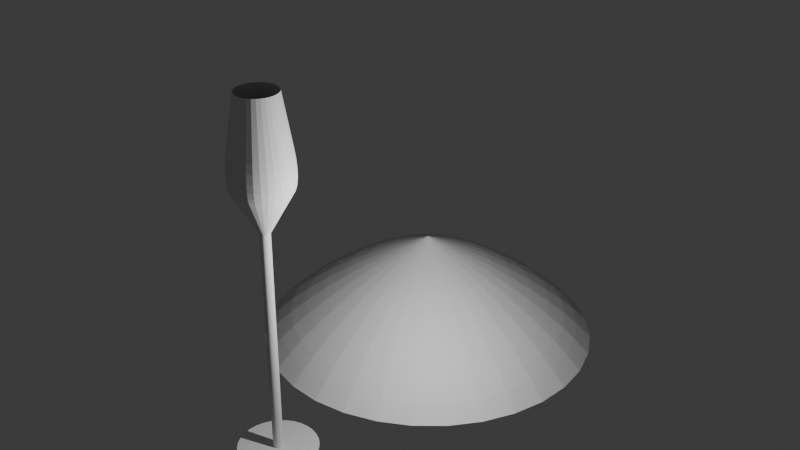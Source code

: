 # Source: 4th_glass.blend  (saved by Blender 4.2.66; exported with 4.5.12 LTS)
import bpy
from mathutils import Matrix  # noqa: F401  (used for matrix-valued properties, if any)

bpy.ops.wm.read_factory_settings(use_empty=True)
scene = bpy.context.scene
scene.name = 'Scene'

# ---- collections
col_collection = bpy.data.collections.new('Collection'); scene.collection.children.link(col_collection)

# ---- world
world_world = bpy.data.worlds.new('World'); scene.world = world_world
world_world.use_nodes = True; world_world.node_tree.nodes.clear()
_N = world_world.node_tree.nodes; _L = world_world.node_tree.links
n0 = _N.new('ShaderNodeOutputWorld'); n0.name = 'World Output'; n0.location = (300, 300)
n1 = _N.new('ShaderNodeBackground'); n1.name = 'Background'; n1.location = (10, 300)
n1.inputs[0].default_value = (0.05088, 0.05088, 0.05088, 1.0)
_L.new(n1.outputs[0], n0.inputs[0])
n0.is_active_output = True
world_world.color = (0.05088, 0.05088, 0.05088)
world_world.sun_shadow_jitter_overblur = 0.0

# ---- lights
light_light = bpy.data.lights.new('Light', 'POINT')
light_light.energy = 1000.0
light_light.shadow_soft_size = 0.1

# ---- meshes
me_cylinder_002 = bpy.data.meshes.new('Cylinder.002')
me_cylinder_002.from_pydata([(0.0, 1.0, -1.0), (0.0, 1.0, 1.0), (0.1951, 0.9808, -1.0), (0.1951, 0.9808, 1.0), (0.3827, 0.9239, -1.0), (0.3827, 0.9239, 1.0), (0.5556, 0.8315, -1.0), (0.5556, 0.8315, 1.0), (0.7071, 0.7071, -1.0), (0.7071, 0.7071, 1.0), (0.8315, 0.5556, -1.0), (0.8315, 0.5556, 1.0), (0.9239, 0.3827, -1.0), (0.9239, 0.3827, 1.0), (0.9808, 0.1951, -1.0), (0.9808, 0.1951, 1.0), (1.0, 0.0, -1.0), (1.0, 0.0, 1.0), (0.9808, -0.1951, -1.0), (0.9808, -0.1951, 1.0), (0.9239, -0.3827, -1.0), (0.9239, -0.3827, 1.0), (0.8315, -0.5556, -1.0), (0.8315, -0.5556, 1.0), (0.7071, -0.7071, -1.0), (0.7071, -0.7071, 1.0), (0.5556, -0.8315, -1.0), (0.5556, -0.8315, 1.0), (0.3827, -0.9239, -1.0), (0.3827, -0.9239, 1.0), (0.1951, -0.9808, -1.0), (0.1951, -0.9808, 1.0), (0.0, -1.0, -1.0), (0.0, -1.0, 1.0), (-0.1951, -0.9808, -1.0), (-0.1951, -0.9808, 1.0), (-0.3827, -0.9239, -1.0), (-0.3827, -0.9239, 1.0), (-0.5556, -0.8315, -1.0), (-0.5556, -0.8315, 1.0), (-0.7071, -0.7071, -1.0), (-0.7071, -0.7071, 1.0), (-0.8315, -0.5556, -1.0), (-0.8315, -0.5556, 1.0), (-0.9239, -0.3827, -1.0), (-0.9239, -0.3827, 1.0), (-0.9808, -0.1951, -1.0), (-0.9808, -0.1951, 1.0), (-1.0, 0.0, -1.0), (-1.0, 0.0, 1.0), (-0.9808, 0.1951, -1.0), (-0.9808, 0.1951, 1.0), (-0.9239, 0.3827, -1.0), (-0.9239, 0.3827, 1.0), (-0.8315, 0.5556, -1.0), (-0.8315, 0.5556, 1.0), (-0.7071, 0.7071, -1.0), (-0.7071, 0.7071, 1.0), (-0.5556, 0.8315, -1.0), (-0.5556, 0.8315, 1.0), (-0.3827, 0.9239, -1.0), (-0.3827, 0.9239, 1.0), (-0.1951, 0.9808, -1.0), (-0.1951, 0.9808, 1.0), (-2.307e-08, 2.906, 1.0), (0.5669, 2.85, 1.0), (1.112, 2.684, 1.0), (1.614, 2.416, 1.0), (2.055, 2.055, 1.0), (2.416, 1.614, 1.0), (2.684, 1.112, 1.0), (2.85, 0.5669, 1.0), (2.906, -2.84e-08, 1.0), (2.85, -0.5669, 1.0), (2.684, -1.112, 1.0), (2.416, -1.614, 1.0), (2.055, -2.055, 1.0), (1.614, -2.416, 1.0), (1.112, -2.684, 1.0), (0.5669, -2.85, 1.0), (-2.307e-08, -2.906, 1.0), (-0.5669, -2.85, 1.0), (-1.112, -2.684, 1.0), (-1.614, -2.416, 1.0), (-2.055, -2.055, 1.0), (-2.416, -1.614, 1.0), (-2.684, -1.112, 1.0), (-2.85, -0.5669, 1.0), (-2.906, -2.84e-08, 1.0), (-2.85, 0.5669, 1.0), (-2.684, 1.112, 1.0), (-2.416, 1.614, 1.0), (-2.055, 2.055, 1.0), (-1.614, 2.416, 1.0), (-1.112, 2.684, 1.0), (-0.5669, 2.85, 1.0), (1.248e-07, 1.341e-07, 5.34), (-7.299e-10, 2.652, 1.583), (9.936e-08, 0.7772, 4.485), (1.63e-08, 2.432, 2.042), (3.492e-08, 2.146, 2.559), (5.402e-08, 1.814, 3.097), (7.171e-08, 1.46, 3.621), (8.708e-08, 1.106, 4.094), (0.7623, -0.1516, 4.485), (2.601, -0.5175, 1.583), (1.085, -0.2157, 4.094), (1.432, -0.2848, 3.621), (1.78, -0.354, 3.097), (2.105, -0.4187, 2.559), (2.385, -0.4744, 2.042), (0.7772, 1.236e-07, 4.485), (2.652, 7.87e-09, 1.583), (1.106, 1.159e-07, 4.094), (1.46, 1.024e-07, 3.621), (1.814, 8.289e-08, 3.097), (2.146, 6.007e-08, 2.559), (2.432, 3.423e-08, 2.042), (-0.7623, -0.1516, 4.485), (-2.601, -0.5175, 1.583), (-1.085, -0.2157, 4.094), (-1.432, -0.2848, 3.621), (-1.78, -0.354, 3.097), (-2.105, -0.4187, 2.559), (-2.385, -0.4744, 2.042), (-0.718, -0.2974, 4.485), (-2.451, -1.015, 1.583), (-1.022, -0.4232, 4.094), (-1.349, -0.5586, 3.621), (-1.676, -0.6944, 3.097), (-1.983, -0.8213, 2.559), (-2.247, -0.9306, 2.042), (2.451, -1.015, 1.583), (0.718, -0.2974, 4.485), (2.247, -0.9306, 2.042), (1.983, -0.8213, 2.559), (1.676, -0.6944, 3.097), (1.349, -0.5586, 3.621), (1.022, -0.4232, 4.094), (-2.652, 7.87e-09, 1.583), (-0.7772, 1.236e-07, 4.485), (-2.432, 3.423e-08, 2.042), (-2.146, 6.007e-08, 2.559), (-1.814, 8.289e-08, 3.097), (-1.46, 1.024e-07, 3.621), (-1.106, 1.159e-07, 4.094), (2.205, -1.474, 1.583), (0.6462, -0.4318, 4.485), (2.022, -1.351, 2.042), (1.784, -1.192, 2.559), (1.509, -1.008, 3.097), (1.214, -0.8109, 3.621), (0.9195, -0.6144, 4.094), (-2.601, 0.5175, 1.583), (-0.7623, 0.1516, 4.485), (-2.385, 0.4744, 2.042), (-2.105, 0.4187, 2.559), (-1.78, 0.354, 3.097), (-1.432, 0.2848, 3.621), (-1.085, 0.2157, 4.094), (1.876, -1.876, 1.583), (0.5496, -0.5496, 4.485), (1.72, -1.72, 2.042), (1.517, -1.517, 2.559), (1.283, -1.283, 3.097), (1.032, -1.032, 3.621), (0.782, -0.782, 4.094), (-2.451, 1.015, 1.583), (-0.718, 0.2974, 4.485), (-2.247, 0.9306, 2.042), (-1.983, 0.8213, 2.559), (-1.676, 0.6944, 3.097), (-1.349, 0.5586, 3.621), (-1.022, 0.4232, 4.094), (1.474, -2.205, 1.583), (0.4318, -0.6462, 4.485), (1.351, -2.022, 2.042), (1.192, -1.784, 2.559), (1.008, -1.509, 3.097), (0.8109, -1.214, 3.621), (0.6144, -0.9195, 4.094), (-2.205, 1.474, 1.583), (-0.6462, 0.4318, 4.485), (-2.022, 1.351, 2.042), (-1.784, 1.192, 2.559), (-1.509, 1.008, 3.097), (-1.214, 0.8109, 3.621), (-0.9195, 0.6144, 4.094), (1.015, -2.451, 1.583), (0.2974, -0.718, 4.485), (0.9306, -2.247, 2.042), (0.8213, -1.983, 2.559), (0.6944, -1.676, 3.097), (0.5586, -1.349, 3.621), (0.4232, -1.022, 4.094), (0.5175, 2.601, 1.583), (0.1516, 0.7623, 4.485), (0.4744, 2.385, 2.042), (0.4187, 2.105, 2.559), (0.354, 1.78, 3.097), (0.2848, 1.432, 3.621), (0.2157, 1.085, 4.094), (-1.876, 1.876, 1.583), (-0.5496, 0.5496, 4.485), (-1.72, 1.72, 2.042), (-1.517, 1.517, 2.559), (-1.283, 1.283, 3.097), (-1.032, 1.032, 3.621), (-0.782, 0.782, 4.094), (0.5175, -2.601, 1.583), (0.1516, -0.7623, 4.485), (0.4744, -2.385, 2.042), (0.4187, -2.105, 2.559), (0.354, -1.78, 3.097), (0.2848, -1.432, 3.621), (0.2157, -1.085, 4.094), (1.015, 2.451, 1.583), (0.2974, 0.718, 4.485), (0.9306, 2.247, 2.042), (0.8213, 1.983, 2.559), (0.6944, 1.676, 3.097), (0.5586, 1.349, 3.621), (0.4232, 1.022, 4.094), (-1.474, 2.205, 1.583), (-0.4318, 0.6462, 4.485), (-1.351, 2.022, 2.042), (-1.192, 1.784, 2.559), (-1.008, 1.509, 3.097), (-0.8109, 1.214, 3.621), (-0.6144, 0.9195, 4.094), (-7.3e-10, -2.652, 1.583), (9.936e-08, -0.7772, 4.485), (1.63e-08, -2.432, 2.042), (3.492e-08, -2.146, 2.559), (5.402e-08, -1.814, 3.097), (7.171e-08, -1.46, 3.621), (8.708e-08, -1.106, 4.094), (1.474, 2.205, 1.583), (0.4318, 0.6462, 4.485), (1.351, 2.022, 2.042), (1.192, 1.784, 2.559), (1.008, 1.509, 3.097), (0.8109, 1.214, 3.621), (0.6144, 0.9195, 4.094), (-1.015, 2.451, 1.583), (-0.2974, 0.718, 4.485), (-0.9306, 2.247, 2.042), (-0.8213, 1.983, 2.559), (-0.6944, 1.676, 3.097), (-0.5586, 1.349, 3.621), (-0.4232, 1.022, 4.094), (-0.5175, -2.601, 1.583), (-0.1516, -0.7623, 4.485), (-0.4744, -2.385, 2.042), (-0.4187, -2.105, 2.559), (-0.354, -1.78, 3.097), (-0.2848, -1.432, 3.621), (-0.2157, -1.085, 4.094), (1.876, 1.876, 1.583), (0.5496, 0.5496, 4.485), (1.72, 1.72, 2.042), (1.517, 1.517, 2.559), (1.283, 1.283, 3.097), (1.032, 1.032, 3.621), (0.782, 0.782, 4.094), (-0.1516, 0.7623, 4.485), (-0.5175, 2.601, 1.583), (-0.2157, 1.085, 4.094), (-0.2848, 1.432, 3.621), (-0.354, 1.78, 3.097), (-0.4187, 2.105, 2.559), (-0.4744, 2.385, 2.042), (-1.015, -2.451, 1.583), (-0.2974, -0.718, 4.485), (-0.9306, -2.247, 2.042), (-0.8213, -1.983, 2.559), (-0.6944, -1.676, 3.097), (-0.5586, -1.349, 3.621), (-0.4232, -1.022, 4.094), (2.205, 1.474, 1.583), (0.6462, 0.4318, 4.485), (2.022, 1.351, 2.042), (1.784, 1.192, 2.559), (1.509, 1.008, 3.097), (1.214, 0.8109, 3.621), (0.9195, 0.6144, 4.094), (-1.474, -2.205, 1.583), (-0.4318, -0.6462, 4.485), (-1.351, -2.022, 2.042), (-1.192, -1.784, 2.559), (-1.008, -1.509, 3.097), (-0.8109, -1.214, 3.621), (-0.6144, -0.9195, 4.094), (2.451, 1.015, 1.583), (0.718, 0.2974, 4.485), (2.247, 0.9306, 2.042), (1.983, 0.8213, 2.559), (1.676, 0.6944, 3.097), (1.349, 0.5586, 3.621), (1.022, 0.4232, 4.094), (-1.876, -1.876, 1.583), (-0.5496, -0.5496, 4.485), (-1.72, -1.72, 2.042), (-1.517, -1.517, 2.559), (-1.283, -1.283, 3.097), (-1.032, -1.032, 3.621), (-0.782, -0.782, 4.094), (0.7623, 0.1516, 4.485), (2.601, 0.5175, 1.583), (1.085, 0.2157, 4.094), (1.432, 0.2848, 3.621), (1.78, 0.354, 3.097), (2.105, 0.4187, 2.559), (2.385, 0.4744, 2.042), (-0.6462, -0.4318, 4.485), (-2.205, -1.474, 1.583), (-0.9195, -0.6144, 4.094), (-1.214, -0.8109, 3.621), (-1.509, -1.008, 3.097), (-1.784, -1.192, 2.559), (-2.022, -1.351, 2.042), (0.0, 1.0, 0.2619), (0.1951, 0.9808, 0.2619), (0.3827, 0.9239, 0.2619), (0.5556, 0.8315, 0.2619), (0.7071, 0.7071, 0.2619), (0.8315, 0.5556, 0.2619), (0.9239, 0.3827, 0.2619), (0.9808, 0.1951, 0.2619), (1.0, 0.0, 0.2619), (0.9808, -0.1951, 0.2619), (0.9239, -0.3827, 0.2619), (0.8315, -0.5556, 0.2619), (0.7071, -0.7071, 0.2619), (0.5556, -0.8315, 0.2619), (0.3827, -0.9239, 0.2619), (0.1951, -0.9808, 0.2619), (0.0, -1.0, 0.2619), (-0.1951, -0.9808, 0.2619), (-0.3827, -0.9239, 0.2619), (-0.5556, -0.8315, 0.2619), (-0.7071, -0.7071, 0.2619), (-0.8315, -0.5556, 0.2619), (-0.9239, -0.3827, 0.2619), (-0.9808, -0.1951, 0.2619), (-1.0, 0.0, 0.2619), (-0.9808, 0.1951, 0.2619), (-0.9239, 0.3827, 0.2619), (-0.8315, 0.5556, 0.2619), (-0.7071, 0.7071, 0.2619), (-0.5556, 0.8315, 0.2619), (-0.3827, 0.9239, 0.2619), (-0.1951, 0.9808, 0.2619)], [], [(321, 1, 3, 322), (322, 3, 5, 323), (323, 5, 7, 324), (324, 7, 9, 325), (325, 9, 11, 326), (326, 11, 13, 327), (327, 13, 15, 328), (328, 15, 17, 329), (329, 17, 19, 330), (330, 19, 21, 331), (331, 21, 23, 332), (332, 23, 25, 333), (333, 25, 27, 334), (334, 27, 29, 335), (335, 29, 31, 336), (336, 31, 33, 337), (337, 33, 35, 338), (338, 35, 37, 339), (339, 37, 39, 340), (340, 39, 41, 341), (341, 41, 43, 342), (342, 43, 45, 343), (343, 45, 47, 344), (344, 47, 49, 345), (345, 49, 51, 346), (346, 51, 53, 347), (347, 53, 55, 348), (348, 55, 57, 349), (349, 57, 59, 350), (350, 59, 61, 351), (53, 51, 89, 90), (351, 61, 63, 352), (352, 63, 1, 321), (0, 2, 4, 6, 8, 10, 12, 14, 16, 18, 20, 22, 24, 26, 28, 30, 32, 34, 36, 38, 40, 42, 44, 46, 48, 50, 52, 54, 56, 58, 60, 62), (9, 7, 67, 68), (27, 25, 76, 77), (45, 43, 85, 86), (63, 61, 94, 95), (19, 17, 72, 73), (37, 35, 81, 82), (55, 53, 90, 91), (11, 9, 68, 69), (29, 27, 77, 78), (47, 45, 86, 87), (3, 1, 64, 65), (1, 63, 95, 64), (21, 19, 73, 74), (39, 37, 82, 83), (57, 55, 91, 92), (13, 11, 69, 70), (31, 29, 78, 79), (49, 47, 87, 88), (5, 3, 65, 66), (23, 21, 74, 75), (41, 39, 83, 84), (59, 57, 92, 93), (15, 13, 70, 71), (33, 31, 79, 80), (51, 49, 88, 89), (7, 5, 66, 67), (25, 23, 75, 76), (43, 41, 84, 85), (61, 59, 93, 94), (17, 15, 71, 72), (35, 33, 80, 81), (111, 307, 96), (125, 314, 96), (104, 111, 96), (118, 125, 96), (89, 88, 139, 153), (76, 75, 146, 160), (90, 89, 153, 167), (77, 76, 160, 174), (91, 90, 167, 181), (78, 77, 174, 188), (92, 91, 181, 202), (64, 95, 266, 97), (79, 78, 188, 209), (66, 65, 195, 216), (93, 92, 202, 223), (80, 79, 209, 230), (67, 66, 216, 237), (94, 93, 223, 244), (81, 80, 230, 251), (68, 67, 237, 258), (95, 94, 244, 266), (82, 81, 251, 272), (69, 68, 258, 279), (83, 82, 272, 286), (196, 98, 96), (70, 69, 279, 293), (84, 83, 286, 300), (71, 70, 293, 308), (85, 84, 300, 315), (72, 71, 308, 112), (86, 85, 315, 126), (314, 301, 96), (307, 294, 96), (301, 287, 96), (294, 280, 96), (287, 273, 96), (280, 259, 96), (273, 252, 96), (265, 245, 96), (259, 238, 96), (252, 231, 96), (245, 224, 96), (238, 217, 96), (231, 210, 96), (224, 203, 96), (217, 196, 96), (210, 189, 96), (203, 182, 96), (189, 175, 96), (182, 168, 96), (175, 161, 96), (168, 154, 96), (161, 147, 96), (154, 140, 96), (147, 133, 96), (75, 74, 132, 146), (140, 118, 96), (87, 86, 126, 119), (88, 87, 119, 139), (133, 104, 96), (73, 72, 112, 105), (74, 73, 105, 132), (65, 64, 97, 195), (301, 314, 316, 306), (306, 316, 317, 305), (305, 317, 318, 304), (304, 318, 319, 303), (303, 319, 320, 302), (302, 320, 315, 300), (294, 307, 309, 299), (299, 309, 310, 298), (298, 310, 311, 297), (297, 311, 312, 296), (296, 312, 313, 295), (295, 313, 308, 293), (287, 301, 306, 292), (292, 306, 305, 291), (291, 305, 304, 290), (290, 304, 303, 289), (289, 303, 302, 288), (288, 302, 300, 286), (280, 294, 299, 285), (285, 299, 298, 284), (284, 298, 297, 283), (283, 297, 296, 282), (282, 296, 295, 281), (281, 295, 293, 279), (273, 287, 292, 278), (278, 292, 291, 277), (277, 291, 290, 276), (276, 290, 289, 275), (275, 289, 288, 274), (274, 288, 286, 272), (259, 280, 285, 264), (264, 285, 284, 263), (263, 284, 283, 262), (262, 283, 282, 261), (261, 282, 281, 260), (260, 281, 279, 258), (252, 273, 278, 257), (257, 278, 277, 256), (256, 277, 276, 255), (255, 276, 275, 254), (254, 275, 274, 253), (253, 274, 272, 251), (245, 265, 267, 250), (250, 267, 268, 249), (249, 268, 269, 248), (248, 269, 270, 247), (247, 270, 271, 246), (246, 271, 266, 244), (238, 259, 264, 243), (243, 264, 263, 242), (242, 263, 262, 241), (241, 262, 261, 240), (240, 261, 260, 239), (239, 260, 258, 237), (231, 252, 257, 236), (236, 257, 256, 235), (235, 256, 255, 234), (234, 255, 254, 233), (233, 254, 253, 232), (232, 253, 251, 230), (224, 245, 250, 229), (229, 250, 249, 228), (228, 249, 248, 227), (227, 248, 247, 226), (226, 247, 246, 225), (225, 246, 244, 223), (217, 238, 243, 222), (222, 243, 242, 221), (221, 242, 241, 220), (220, 241, 240, 219), (219, 240, 239, 218), (218, 239, 237, 216), (210, 231, 236, 215), (215, 236, 235, 214), (214, 235, 234, 213), (213, 234, 233, 212), (212, 233, 232, 211), (211, 232, 230, 209), (203, 224, 229, 208), (208, 229, 228, 207), (207, 228, 227, 206), (206, 227, 226, 205), (205, 226, 225, 204), (204, 225, 223, 202), (196, 217, 222, 201), (201, 222, 221, 200), (200, 221, 220, 199), (199, 220, 219, 198), (198, 219, 218, 197), (197, 218, 216, 195), (189, 210, 215, 194), (194, 215, 214, 193), (193, 214, 213, 192), (192, 213, 212, 191), (191, 212, 211, 190), (190, 211, 209, 188), (182, 203, 208, 187), (187, 208, 207, 186), (186, 207, 206, 185), (185, 206, 205, 184), (184, 205, 204, 183), (183, 204, 202, 181), (175, 189, 194, 180), (180, 194, 193, 179), (179, 193, 192, 178), (178, 192, 191, 177), (177, 191, 190, 176), (176, 190, 188, 174), (168, 182, 187, 173), (173, 187, 186, 172), (172, 186, 185, 171), (171, 185, 184, 170), (170, 184, 183, 169), (169, 183, 181, 167), (161, 175, 180, 166), (166, 180, 179, 165), (165, 179, 178, 164), (164, 178, 177, 163), (163, 177, 176, 162), (162, 176, 174, 160), (154, 168, 173, 159), (159, 173, 172, 158), (158, 172, 171, 157), (157, 171, 170, 156), (156, 170, 169, 155), (155, 169, 167, 153), (147, 161, 166, 152), (152, 166, 165, 151), (151, 165, 164, 150), (150, 164, 163, 149), (149, 163, 162, 148), (148, 162, 160, 146), (140, 154, 159, 145), (145, 159, 158, 144), (144, 158, 157, 143), (143, 157, 156, 142), (142, 156, 155, 141), (141, 155, 153, 139), (133, 147, 152, 138), (138, 152, 151, 137), (137, 151, 150, 136), (136, 150, 149, 135), (135, 149, 148, 134), (134, 148, 146, 132), (314, 125, 127, 316), (316, 127, 128, 317), (317, 128, 129, 318), (318, 129, 130, 319), (319, 130, 131, 320), (320, 131, 126, 315), (125, 118, 120, 127), (127, 120, 121, 128), (128, 121, 122, 129), (129, 122, 123, 130), (130, 123, 124, 131), (131, 124, 119, 126), (118, 140, 145, 120), (120, 145, 144, 121), (121, 144, 143, 122), (122, 143, 142, 123), (123, 142, 141, 124), (124, 141, 139, 119), (307, 111, 113, 309), (309, 113, 114, 310), (310, 114, 115, 311), (311, 115, 116, 312), (312, 116, 117, 313), (313, 117, 112, 308), (111, 104, 106, 113), (113, 106, 107, 114), (114, 107, 108, 115), (115, 108, 109, 116), (116, 109, 110, 117), (117, 110, 105, 112), (104, 133, 138, 106), (106, 138, 137, 107), (107, 137, 136, 108), (108, 136, 135, 109), (109, 135, 134, 110), (110, 134, 132, 105), (98, 196, 201, 103), (103, 201, 200, 102), (102, 200, 199, 101), (101, 199, 198, 100), (100, 198, 197, 99), (99, 197, 195, 97), (265, 98, 103, 267), (267, 103, 102, 268), (268, 102, 101, 269), (269, 101, 100, 270), (270, 100, 99, 271), (271, 99, 97, 266), (98, 265, 96), (60, 351, 352, 62), (58, 350, 351, 60), (56, 349, 350, 58), (54, 348, 349, 56), (52, 347, 348, 54), (50, 346, 347, 52), (48, 345, 346, 50), (46, 344, 345, 48), (44, 343, 344, 46), (42, 342, 343, 44), (40, 341, 342, 42), (38, 340, 341, 40), (36, 339, 340, 38), (34, 338, 339, 36), (32, 337, 338, 34), (30, 336, 337, 32), (28, 335, 336, 30), (26, 334, 335, 28), (24, 333, 334, 26), (22, 332, 333, 24), (20, 331, 332, 22), (18, 330, 331, 20), (16, 329, 330, 18), (14, 328, 329, 16), (12, 327, 328, 14), (10, 326, 327, 12), (8, 325, 326, 10), (6, 324, 325, 8), (4, 323, 324, 6), (2, 322, 323, 4), (0, 321, 322, 2), (62, 352, 321, 0)])
_uv = me_cylinder_002.uv_layers.new(name='UVMap')
_uv.uv.foreach_set('vector', [1.0, 0.8155, 1.0, 1.0, 0.9688, 1.0, 0.9688, 0.8155, 0.9688, 0.8155, 0.9688, 1.0, 0.9375, 1.0, 0.9375, 0.8155, 0.9375, 0.8155, 0.9375, 1.0, 0.9062, 1.0, 0.9062, 0.8155, 0.9062, 0.8155, 0.9062, 1.0, 0.875, 1.0, 0.875, 0.8155, 0.875, 0.8155, 0.875, 1.0, 0.8438, 1.0, 0.8438, 0.8155, 0.8438, 0.8155, 0.8438, 1.0, 0.8125, 1.0, 0.8125, 0.8155, 0.8125, 0.8155, 0.8125, 1.0, 0.7812, 1.0, 0.7812, 0.8155, 0.7812, 0.8155, 0.7812, 1.0, 0.75, 1.0, 0.75, 0.8155, 0.75, 0.8155, 0.75, 1.0, 0.7188, 1.0, 0.7188, 0.8155, 0.7188, 0.8155, 0.7188, 1.0, 0.6875, 1.0, 0.6875, 0.8155, 0.6875, 0.8155, 0.6875, 1.0, 0.6562, 1.0, 0.6562, 0.8155, 0.6562, 0.8155, 0.6562, 1.0, 0.625, 1.0, 0.625, 0.8155, 0.625, 0.8155, 0.625, 1.0, 0.5938, 1.0, 0.5938, 0.8155, 0.5938, 0.8155, 0.5938, 1.0, 0.5625, 1.0, 0.5625, 0.8155, 0.5625, 0.8155, 0.5625, 1.0, 0.5312, 1.0, 0.5312, 0.8155, 0.5312, 0.8155, 0.5312, 1.0, 0.5, 1.0, 0.5, 0.8155, 0.5, 0.8155, 0.5, 1.0, 0.4688, 1.0, 0.4688, 0.8155, 0.4688, 0.8155, 0.4688, 1.0, 0.4375, 1.0, 0.4375, 0.8155, 0.4375, 0.8155, 0.4375, 1.0, 0.4062, 1.0, 0.4062, 0.8155, 0.4062, 0.8155, 0.4062, 1.0, 0.375, 1.0, 0.375, 0.8155, 0.375, 0.8155, 0.375, 1.0, 0.3438, 1.0, 0.3438, 0.8155, 0.3438, 0.8155, 0.3438, 1.0, 0.3125, 1.0, 0.3125, 0.8155, 0.3125, 0.8155, 0.3125, 1.0, 0.2812, 1.0, 0.2812, 0.8155, 0.2812, 0.8155, 0.2812, 1.0, 0.25, 1.0, 0.25, 0.8155, 0.25, 0.8155, 0.25, 1.0, 0.2188, 1.0, 0.2188, 0.8155, 0.2188, 0.8155, 0.2188, 1.0, 0.1875, 1.0, 0.1875, 0.8155, 0.1875, 0.8155, 0.1875, 1.0, 0.1562, 1.0, 0.1562, 0.8155, 0.1562, 0.8155, 0.1562, 1.0, 0.125, 1.0, 0.125, 0.8155, 0.125, 0.8155, 0.125, 1.0, 0.09375, 1.0, 0.09375, 0.8155, 0.09375, 0.8155, 0.09375, 1.0, 0.0625, 1.0, 0.0625, 0.8155, 0.1875, 1.0, 0.2188, 1.0, 0.2188, 1.0, 0.1875, 1.0, 0.0625, 0.8155, 0.0625, 1.0, 0.03125, 1.0, 0.03125, 0.8155, 0.03125, 0.8155, 0.03125, 1.0, 0.0, 1.0, 0.0, 0.8155, 0.75, 0.49, 0.7968, 0.4854, 0.8418, 0.4717, 0.8833, 0.4496, 0.9197, 0.4197, 0.9496, 0.3833, 0.9717, 0.3418, 0.9854, 0.2968, 0.99, 0.25, 0.9854, 0.2032, 0.9717, 0.1582, 0.9496, 0.1167, 0.9197, 0.08029, 0.8833, 0.05045, 0.8418, 0.02827, 0.7968, 0.01461, 0.75, 0.01, 0.7032, 0.01461, 0.6582, 0.02827, 0.6167, 0.05045, 0.5803, 0.08029, 0.5504, 0.1167, 0.5283, 0.1582, 0.5146, 0.2032, 0.51, 0.25, 0.5146, 0.2968, 0.5283, 0.3418, 0.5504, 0.3833, 0.5803, 0.4197, 0.6167, 0.4496, 0.6582, 0.4717, 0.7032, 0.4854, 0.875, 1.0, 0.9062, 1.0, 0.9062, 1.0, 0.875, 1.0, 0.5938, 1.0, 0.625, 1.0, 0.625, 1.0, 0.5938, 1.0, 0.3125, 1.0, 0.3438, 1.0, 0.3438, 1.0, 0.3125, 1.0, 0.03125, 1.0, 0.0625, 1.0, 0.0625, 1.0, 0.03125, 1.0, 0.7188, 1.0, 0.75, 1.0, 0.75, 1.0, 0.7188, 1.0, 0.4375, 1.0, 0.4688, 1.0, 0.4688, 1.0, 0.4375, 1.0, 0.1562, 1.0, 0.1875, 1.0, 0.1875, 1.0, 0.1562, 1.0, 0.8438, 1.0, 0.875, 1.0, 0.875, 1.0, 0.8438, 1.0, 0.5625, 1.0, 0.5938, 1.0, 0.5938, 1.0, 0.5625, 1.0, 0.2812, 1.0, 0.3125, 1.0, 0.3125, 1.0, 0.2812, 1.0, 0.9688, 1.0, 1.0, 1.0, 1.0, 1.0, 0.9688, 1.0, 0.0, 1.0, 0.03125, 1.0, 0.03125, 1.0, 0.0, 1.0, 0.6875, 1.0, 0.7188, 1.0, 0.7188, 1.0, 0.6875, 1.0, 0.4062, 1.0, 0.4375, 1.0, 0.4375, 1.0, 0.4062, 1.0, 0.125, 1.0, 0.1562, 1.0, 0.1562, 1.0, 0.125, 1.0, 0.8125, 1.0, 0.8438, 1.0, 0.8438, 1.0, 0.8125, 1.0, 0.5312, 1.0, 0.5625, 1.0, 0.5625, 1.0, 0.5312, 1.0, 0.25, 1.0, 0.2812, 1.0, 0.2812, 1.0, 0.25, 1.0, 0.9375, 1.0, 0.9688, 1.0, 0.9688, 1.0, 0.9375, 1.0, 0.6562, 1.0, 0.6875, 1.0, 0.6875, 1.0, 0.6562, 1.0, 0.375, 1.0, 0.4062, 1.0, 0.4062, 1.0, 0.375, 1.0, 0.09375, 1.0, 0.125, 1.0, 0.125, 1.0, 0.09375, 1.0, 0.7812, 1.0, 0.8125, 1.0, 0.8125, 1.0, 0.7812, 1.0, 0.5, 1.0, 0.5312, 1.0, 0.5312, 1.0, 0.5, 1.0, 0.2188, 1.0, 0.25, 1.0, 0.25, 1.0, 0.2188, 1.0, 0.9062, 1.0, 0.9375, 1.0, 0.9375, 1.0, 0.9062, 1.0, 0.625, 1.0, 0.6562, 1.0, 0.6562, 1.0, 0.625, 1.0, 0.3438, 1.0, 0.375, 1.0, 0.375, 1.0, 0.3438, 1.0, 0.0625, 1.0, 0.09375, 1.0, 0.09375, 1.0, 0.0625, 1.0, 0.75, 1.0, 0.7812, 1.0, 0.7812, 1.0, 0.75, 1.0, 0.4688, 1.0, 0.5, 1.0, 0.5, 1.0, 0.4688, 1.0, 0.75, 1.0, 0.7562, 1.0, 0.75, 1.0, 0.3125, 1.0, 0.3187, 1.0, 0.3125, 1.0, 0.7188, 1.0, 0.7249, 1.0, 0.7188, 1.0, 0.2812, 1.0, 0.2874, 1.0, 0.2812, 1.0, 0.2188, 1.0, 0.25, 1.0, 0.2458, 1.0, 0.2188, 1.0, 0.625, 1.0, 0.6562, 1.0, 0.6521, 1.0, 0.625, 1.0, 0.1875, 1.0, 0.2188, 1.0, 0.2146, 1.0, 0.1875, 1.0, 0.5938, 1.0, 0.625, 1.0, 0.6208, 1.0, 0.5938, 1.0, 0.1562, 1.0, 0.1875, 1.0, 0.1833, 1.0, 0.1562, 1.0, 0.5625, 1.0, 0.5938, 1.0, 0.5896, 1.0, 0.5625, 1.0, 0.125, 1.0, 0.1562, 1.0, 0.1521, 1.0, 0.125, 1.0, 0.0, 1.0, 0.03125, 1.0, 0.02705, 1.0, 0.0, 1.0, 0.5312, 1.0, 0.5625, 1.0, 0.5583, 1.0, 0.5312, 1.0, 0.9375, 1.0, 0.9688, 1.0, 0.9646, 1.0, 0.9375, 1.0, 0.09375, 1.0, 0.125, 1.0, 0.1208, 1.0, 0.09375, 1.0, 0.5, 1.0, 0.5312, 1.0, 0.5271, 1.0, 0.5, 1.0, 0.9062, 1.0, 0.9375, 1.0, 0.9333, 1.0, 0.9062, 1.0, 0.0625, 1.0, 0.09375, 1.0, 0.08955, 1.0, 0.0625, 1.0, 0.4688, 1.0, 0.5, 1.0, 0.4958, 1.0, 0.4688, 1.0, 0.875, 1.0, 0.9062, 1.0, 0.9021, 1.0, 0.875, 1.0, 0.03125, 1.0, 0.0625, 1.0, 0.0583, 1.0, 0.03125, 1.0, 0.4375, 1.0, 0.4688, 1.0, 0.4646, 1.0, 0.4375, 1.0, 0.8438, 1.0, 0.875, 1.0, 0.8708, 1.0, 0.8438, 1.0, 0.4062, 1.0, 0.4375, 1.0, 0.4333, 1.0, 0.4062, 1.0, 0.9688, 1.0, 0.9749, 1.0, 0.9688, 1.0, 0.8125, 1.0, 0.8438, 1.0, 0.8396, 1.0, 0.8125, 1.0, 0.375, 1.0, 0.4062, 1.0, 0.4021, 1.0, 0.375, 1.0, 0.7812, 1.0, 0.8125, 1.0, 0.8083, 1.0, 0.7812, 1.0, 0.3438, 1.0, 0.375, 1.0, 0.3708, 1.0, 0.3438, 1.0, 0.75, 1.0, 0.7812, 1.0, 0.7771, 1.0, 0.75, 1.0, 0.3125, 1.0, 0.3438, 1.0, 0.3396, 1.0, 0.3125, 1.0, 0.3438, 1.0, 0.3499, 1.0, 0.3438, 1.0, 0.7812, 1.0, 0.7874, 1.0, 0.7812, 1.0, 0.375, 1.0, 0.3812, 1.0, 0.375, 1.0, 0.8125, 1.0, 0.8187, 1.0, 0.8125, 1.0, 0.4062, 1.0, 0.4124, 1.0, 0.4062, 1.0, 0.8438, 1.0, 0.8499, 1.0, 0.8438, 1.0, 0.4375, 1.0, 0.4437, 1.0, 0.4375, 1.0, 0.03125, 1.0, 0.03741, 1.0, 0.03125, 1.0, 0.875, 1.0, 0.8812, 1.0, 0.875, 1.0, 0.4688, 1.0, 0.4749, 1.0, 0.4688, 1.0, 0.0625, 1.0, 0.06866, 1.0, 0.0625, 1.0, 0.9062, 1.0, 0.9124, 1.0, 0.9062, 1.0, 0.5, 1.0, 0.5062, 1.0, 0.5, 1.0, 0.09375, 1.0, 0.09991, 1.0, 0.09375, 1.0, 0.9375, 1.0, 0.9437, 1.0, 0.9375, 1.0, 0.5312, 1.0, 0.5374, 1.0, 0.5312, 1.0, 0.125, 1.0, 0.1312, 1.0, 0.125, 1.0, 0.5625, 1.0, 0.5687, 1.0, 0.5625, 1.0, 0.1562, 1.0, 0.1624, 1.0, 0.1562, 1.0, 0.5938, 1.0, 0.5999, 1.0, 0.5938, 1.0, 0.1875, 1.0, 0.1937, 1.0, 0.1875, 1.0, 0.625, 1.0, 0.6312, 1.0, 0.625, 1.0, 0.2188, 1.0, 0.2249, 1.0, 0.2188, 1.0, 0.6562, 1.0, 0.6624, 1.0, 0.6562, 1.0, 0.6562, 1.0, 0.6875, 1.0, 0.6833, 1.0, 0.6562, 1.0, 0.25, 1.0, 0.2562, 1.0, 0.25, 1.0, 0.2812, 1.0, 0.3125, 1.0, 0.3083, 1.0, 0.2812, 1.0, 0.25, 1.0, 0.2812, 1.0, 0.2771, 1.0, 0.25, 1.0, 0.6875, 1.0, 0.6937, 1.0, 0.6875, 1.0, 0.7188, 1.0, 0.75, 1.0, 0.7458, 1.0, 0.7188, 1.0, 0.6875, 1.0, 0.7188, 1.0, 0.7146, 1.0, 0.6875, 1.0, 0.9688, 1.0, 1.0, 1.0, 0.9958, 1.0, 0.9688, 1.0, 0.3499, 1.0, 0.3438, 1.0, 0.3438, 1.0, 0.3526, 1.0, 0.3526, 1.0, 0.3438, 1.0, 0.344, 1.0, 0.3555, 1.0, 0.3555, 1.0, 0.344, 1.0, 0.3443, 1.0, 0.3587, 1.0, 0.3587, 1.0, 0.3443, 1.0, 0.3441, 1.0, 0.3632, 1.0, 0.3632, 1.0, 0.3441, 1.0, 0.3438, 1.0, 0.3674, 1.0, 0.3674, 1.0, 0.3438, 1.0, 0.3438, 1.0, 0.3708, 1.0, 0.7874, 1.0, 0.7812, 1.0, 0.7813, 1.0, 0.7901, 1.0, 0.7901, 1.0, 0.7813, 1.0, 0.7815, 1.0, 0.793, 1.0, 0.793, 1.0, 0.7815, 1.0, 0.7818, 1.0, 0.7962, 1.0, 0.7962, 1.0, 0.7818, 1.0, 0.7816, 1.0, 0.8007, 1.0, 0.8007, 1.0, 0.7816, 1.0, 0.7813, 1.0, 0.8049, 1.0, 0.8049, 1.0, 0.7813, 1.0, 0.7812, 1.0, 0.8083, 1.0, 0.3812, 1.0, 0.375, 1.0, 0.3751, 1.0, 0.3838, 1.0, 0.3838, 1.0, 0.3751, 1.0, 0.3752, 1.0, 0.3868, 1.0, 0.3868, 1.0, 0.3752, 1.0, 0.3756, 1.0, 0.3899, 1.0, 0.3899, 1.0, 0.3756, 1.0, 0.3753, 1.0, 0.3945, 1.0, 0.3945, 1.0, 0.3753, 1.0, 0.3751, 1.0, 0.3986, 1.0, 0.3986, 1.0, 0.3751, 1.0, 0.375, 1.0, 0.4021, 1.0, 0.8187, 1.0, 0.8125, 1.0, 0.8126, 1.0, 0.8213, 1.0, 0.8213, 1.0, 0.8126, 1.0, 0.8127, 1.0, 0.8243, 1.0, 0.8243, 1.0, 0.8127, 1.0, 0.8131, 1.0, 0.8274, 1.0, 0.8274, 1.0, 0.8131, 1.0, 0.8128, 1.0, 0.832, 1.0, 0.832, 1.0, 0.8128, 1.0, 0.8126, 1.0, 0.8361, 1.0, 0.8361, 1.0, 0.8126, 1.0, 0.8125, 1.0, 0.8396, 1.0, 0.4124, 1.0, 0.4062, 1.0, 0.4063, 1.0, 0.4151, 1.0, 0.4151, 1.0, 0.4063, 1.0, 0.4065, 1.0, 0.418, 1.0, 0.418, 1.0, 0.4065, 1.0, 0.4068, 1.0, 0.4212, 1.0, 0.4212, 1.0, 0.4068, 1.0, 0.4066, 1.0, 0.4257, 1.0, 0.4257, 1.0, 0.4066, 1.0, 0.4063, 1.0, 0.4299, 1.0, 0.4299, 1.0, 0.4063, 1.0, 0.4062, 1.0, 0.4333, 1.0, 0.8499, 1.0, 0.8438, 1.0, 0.8438, 1.0, 0.8526, 1.0, 0.8526, 1.0, 0.8438, 1.0, 0.844, 1.0, 0.8555, 1.0, 0.8555, 1.0, 0.844, 1.0, 0.8443, 1.0, 0.8587, 1.0, 0.8587, 1.0, 0.8443, 1.0, 0.8441, 1.0, 0.8632, 1.0, 0.8632, 1.0, 0.8441, 1.0, 0.8438, 1.0, 0.8674, 1.0, 0.8674, 1.0, 0.8438, 1.0, 0.8438, 1.0, 0.8708, 1.0, 0.4437, 1.0, 0.4375, 1.0, 0.4376, 1.0, 0.4463, 1.0, 0.4463, 1.0, 0.4376, 1.0, 0.4377, 1.0, 0.4493, 1.0, 0.4493, 1.0, 0.4377, 1.0, 0.4381, 1.0, 0.4524, 1.0, 0.4524, 1.0, 0.4381, 1.0, 0.4378, 1.0, 0.457, 1.0, 0.457, 1.0, 0.4378, 1.0, 0.4376, 1.0, 0.4611, 1.0, 0.4611, 1.0, 0.4376, 1.0, 0.4375, 1.0, 0.4646, 1.0, 0.03741, 1.0, 0.03125, 1.0, 0.03131, 1.0, 0.04007, 1.0, 0.04007, 1.0, 0.03131, 1.0, 0.03147, 1.0, 0.04304, 1.0, 0.04304, 1.0, 0.03147, 1.0, 0.03181, 1.0, 0.04619, 1.0, 0.04619, 1.0, 0.03181, 1.0, 0.03156, 1.0, 0.05075, 1.0, 0.05075, 1.0, 0.03156, 1.0, 0.03134, 1.0, 0.05486, 1.0, 0.05486, 1.0, 0.03134, 1.0, 0.03125, 1.0, 0.0583, 1.0, 0.8812, 1.0, 0.875, 1.0, 0.8751, 1.0, 0.8838, 1.0, 0.8838, 1.0, 0.8751, 1.0, 0.8752, 1.0, 0.8868, 1.0, 0.8868, 1.0, 0.8752, 1.0, 0.8756, 1.0, 0.8899, 1.0, 0.8899, 1.0, 0.8756, 1.0, 0.8753, 1.0, 0.8945, 1.0, 0.8945, 1.0, 0.8753, 1.0, 0.8751, 1.0, 0.8986, 1.0, 0.8986, 1.0, 0.8751, 1.0, 0.875, 1.0, 0.9021, 1.0, 0.4749, 1.0, 0.4688, 1.0, 0.4688, 1.0, 0.4776, 1.0, 0.4776, 1.0, 0.4688, 1.0, 0.469, 1.0, 0.4805, 1.0, 0.4805, 1.0, 0.469, 1.0, 0.4693, 1.0, 0.4837, 1.0, 0.4837, 1.0, 0.4693, 1.0, 0.4691, 1.0, 0.4882, 1.0, 0.4882, 1.0, 0.4691, 1.0, 0.4688, 1.0, 0.4924, 1.0, 0.4924, 1.0, 0.4688, 1.0, 0.4688, 1.0, 0.4958, 1.0, 0.06866, 1.0, 0.0625, 1.0, 0.06256, 1.0, 0.07132, 1.0, 0.07132, 1.0, 0.06256, 1.0, 0.06272, 1.0, 0.07429, 1.0, 0.07429, 1.0, 0.06272, 1.0, 0.06306, 1.0, 0.07744, 1.0, 0.07744, 1.0, 0.06306, 1.0, 0.06281, 1.0, 0.082, 1.0, 0.082, 1.0, 0.06281, 1.0, 0.06259, 1.0, 0.08611, 1.0, 0.08611, 1.0, 0.06259, 1.0, 0.0625, 1.0, 0.08955, 1.0, 0.9124, 1.0, 0.9062, 1.0, 0.9063, 1.0, 0.9151, 1.0, 0.9151, 1.0, 0.9063, 1.0, 0.9065, 1.0, 0.918, 1.0, 0.918, 1.0, 0.9065, 1.0, 0.9068, 1.0, 0.9212, 1.0, 0.9212, 1.0, 0.9068, 1.0, 0.9066, 1.0, 0.9257, 1.0, 0.9257, 1.0, 0.9066, 1.0, 0.9063, 1.0, 0.9299, 1.0, 0.9299, 1.0, 0.9063, 1.0, 0.9062, 1.0, 0.9333, 1.0, 0.5062, 1.0, 0.5, 1.0, 0.5001, 1.0, 0.5088, 1.0, 0.5088, 1.0, 0.5001, 1.0, 0.5002, 1.0, 0.5118, 1.0, 0.5118, 1.0, 0.5002, 1.0, 0.5006, 1.0, 0.5149, 1.0, 0.5149, 1.0, 0.5006, 1.0, 0.5003, 1.0, 0.5195, 1.0, 0.5195, 1.0, 0.5003, 1.0, 0.5001, 1.0, 0.5236, 1.0, 0.5236, 1.0, 0.5001, 1.0, 0.5, 1.0, 0.5271, 1.0, 0.09991, 1.0, 0.09375, 1.0, 0.09381, 1.0, 0.1026, 1.0, 0.1026, 1.0, 0.09381, 1.0, 0.09397, 1.0, 0.1055, 1.0, 0.1055, 1.0, 0.09397, 1.0, 0.09431, 1.0, 0.1087, 1.0, 0.1087, 1.0, 0.09431, 1.0, 0.09406, 1.0, 0.1132, 1.0, 0.1132, 1.0, 0.09406, 1.0, 0.09384, 1.0, 0.1174, 1.0, 0.1174, 1.0, 0.09384, 1.0, 0.09375, 1.0, 0.1208, 1.0, 0.9437, 1.0, 0.9375, 1.0, 0.9376, 1.0, 0.9463, 1.0, 0.9463, 1.0, 0.9376, 1.0, 0.9377, 1.0, 0.9493, 1.0, 0.9493, 1.0, 0.9377, 1.0, 0.9381, 1.0, 0.9524, 1.0, 0.9524, 1.0, 0.9381, 1.0, 0.9378, 1.0, 0.957, 1.0, 0.957, 1.0, 0.9378, 1.0, 0.9376, 1.0, 0.9611, 1.0, 0.9611, 1.0, 0.9376, 1.0, 0.9375, 1.0, 0.9646, 1.0, 0.5374, 1.0, 0.5312, 1.0, 0.5313, 1.0, 0.5401, 1.0, 0.5401, 1.0, 0.5313, 1.0, 0.5315, 1.0, 0.543, 1.0, 0.543, 1.0, 0.5315, 1.0, 0.5318, 1.0, 0.5462, 1.0, 0.5462, 1.0, 0.5318, 1.0, 0.5316, 1.0, 0.5507, 1.0, 0.5507, 1.0, 0.5316, 1.0, 0.5313, 1.0, 0.5549, 1.0, 0.5549, 1.0, 0.5313, 1.0, 0.5312, 1.0, 0.5583, 1.0, 0.1312, 1.0, 0.125, 1.0, 0.1251, 1.0, 0.1338, 1.0, 0.1338, 1.0, 0.1251, 1.0, 0.1252, 1.0, 0.1368, 1.0, 0.1368, 1.0, 0.1252, 1.0, 0.1256, 1.0, 0.1399, 1.0, 0.1399, 1.0, 0.1256, 1.0, 0.1253, 1.0, 0.1445, 1.0, 0.1445, 1.0, 0.1253, 1.0, 0.1251, 1.0, 0.1486, 1.0, 0.1486, 1.0, 0.1251, 1.0, 0.125, 1.0, 0.1521, 1.0, 0.5687, 1.0, 0.5625, 1.0, 0.5626, 1.0, 0.5713, 1.0, 0.5713, 1.0, 0.5626, 1.0, 0.5627, 1.0, 0.5743, 1.0, 0.5743, 1.0, 0.5627, 1.0, 0.5631, 1.0, 0.5774, 1.0, 0.5774, 1.0, 0.5631, 1.0, 0.5628, 1.0, 0.582, 1.0, 0.582, 1.0, 0.5628, 1.0, 0.5626, 1.0, 0.5861, 1.0, 0.5861, 1.0, 0.5626, 1.0, 0.5625, 1.0, 0.5896, 1.0, 0.1624, 1.0, 0.1562, 1.0, 0.1563, 1.0, 0.1651, 1.0, 0.1651, 1.0, 0.1563, 1.0, 0.1565, 1.0, 0.168, 1.0, 0.168, 1.0, 0.1565, 1.0, 0.1568, 1.0, 0.1712, 1.0, 0.1712, 1.0, 0.1568, 1.0, 0.1566, 1.0, 0.1757, 1.0, 0.1757, 1.0, 0.1566, 1.0, 0.1563, 1.0, 0.1799, 1.0, 0.1799, 1.0, 0.1563, 1.0, 0.1562, 1.0, 0.1833, 1.0, 0.5999, 1.0, 0.5938, 1.0, 0.5938, 1.0, 0.6026, 1.0, 0.6026, 1.0, 0.5938, 1.0, 0.594, 1.0, 0.6055, 1.0, 0.6055, 1.0, 0.594, 1.0, 0.5943, 1.0, 0.6087, 1.0, 0.6087, 1.0, 0.5943, 1.0, 0.5941, 1.0, 0.6132, 1.0, 0.6132, 1.0, 0.5941, 1.0, 0.5938, 1.0, 0.6174, 1.0, 0.6174, 1.0, 0.5938, 1.0, 0.5938, 1.0, 0.6208, 1.0, 0.1937, 1.0, 0.1875, 1.0, 0.1876, 1.0, 0.1963, 1.0, 0.1963, 1.0, 0.1876, 1.0, 0.1877, 1.0, 0.1993, 1.0, 0.1993, 1.0, 0.1877, 1.0, 0.1881, 1.0, 0.2024, 1.0, 0.2024, 1.0, 0.1881, 1.0, 0.1878, 1.0, 0.207, 1.0, 0.207, 1.0, 0.1878, 1.0, 0.1876, 1.0, 0.2111, 1.0, 0.2111, 1.0, 0.1876, 1.0, 0.1875, 1.0, 0.2146, 1.0, 0.6312, 1.0, 0.625, 1.0, 0.6251, 1.0, 0.6338, 1.0, 0.6338, 1.0, 0.6251, 1.0, 0.6252, 1.0, 0.6368, 1.0, 0.6368, 1.0, 0.6252, 1.0, 0.6256, 1.0, 0.6399, 1.0, 0.6399, 1.0, 0.6256, 1.0, 0.6253, 1.0, 0.6445, 1.0, 0.6445, 1.0, 0.6253, 1.0, 0.6251, 1.0, 0.6486, 1.0, 0.6486, 1.0, 0.6251, 1.0, 0.625, 1.0, 0.6521, 1.0, 0.2249, 1.0, 0.2188, 1.0, 0.2188, 1.0, 0.2276, 1.0, 0.2276, 1.0, 0.2188, 1.0, 0.219, 1.0, 0.2305, 1.0, 0.2305, 1.0, 0.219, 1.0, 0.2193, 1.0, 0.2337, 1.0, 0.2337, 1.0, 0.2193, 1.0, 0.2191, 1.0, 0.2382, 1.0, 0.2382, 1.0, 0.2191, 1.0, 0.2188, 1.0, 0.2424, 1.0, 0.2424, 1.0, 0.2188, 1.0, 0.2188, 1.0, 0.2458, 1.0, 0.6624, 1.0, 0.6562, 1.0, 0.6563, 1.0, 0.6651, 1.0, 0.6651, 1.0, 0.6563, 1.0, 0.6565, 1.0, 0.668, 1.0, 0.668, 1.0, 0.6565, 1.0, 0.6568, 1.0, 0.6712, 1.0, 0.6712, 1.0, 0.6568, 1.0, 0.6566, 1.0, 0.6757, 1.0, 0.6757, 1.0, 0.6566, 1.0, 0.6563, 1.0, 0.6799, 1.0, 0.6799, 1.0, 0.6563, 1.0, 0.6562, 1.0, 0.6833, 1.0, 0.3187, 1.0, 0.3125, 1.0, 0.3126, 1.0, 0.3213, 1.0, 0.3213, 1.0, 0.3126, 1.0, 0.3127, 1.0, 0.3243, 1.0, 0.3243, 1.0, 0.3127, 1.0, 0.3131, 1.0, 0.3274, 1.0, 0.3274, 1.0, 0.3131, 1.0, 0.3128, 1.0, 0.332, 1.0, 0.332, 1.0, 0.3128, 1.0, 0.3126, 1.0, 0.3361, 1.0, 0.3361, 1.0, 0.3126, 1.0, 0.3125, 1.0, 0.3396, 1.0, 0.2874, 1.0, 0.2812, 1.0, 0.2813, 1.0, 0.2901, 1.0, 0.2901, 1.0, 0.2813, 1.0, 0.2815, 1.0, 0.293, 1.0, 0.293, 1.0, 0.2815, 1.0, 0.2818, 1.0, 0.2962, 1.0, 0.2962, 1.0, 0.2818, 1.0, 0.2816, 1.0, 0.3007, 1.0, 0.3007, 1.0, 0.2816, 1.0, 0.2813, 1.0, 0.3049, 1.0, 0.3049, 1.0, 0.2813, 1.0, 0.2812, 1.0, 0.3083, 1.0, 0.2562, 1.0, 0.25, 1.0, 0.2501, 1.0, 0.2588, 1.0, 0.2588, 1.0, 0.2501, 1.0, 0.2502, 1.0, 0.2618, 1.0, 0.2618, 1.0, 0.2502, 1.0, 0.2506, 1.0, 0.2649, 1.0, 0.2649, 1.0, 0.2506, 1.0, 0.2503, 1.0, 0.2695, 1.0, 0.2695, 1.0, 0.2503, 1.0, 0.2501, 1.0, 0.2736, 1.0, 0.2736, 1.0, 0.2501, 1.0, 0.25, 1.0, 0.2771, 1.0, 0.7562, 1.0, 0.75, 1.0, 0.7501, 1.0, 0.7588, 1.0, 0.7588, 1.0, 0.7501, 1.0, 0.7502, 1.0, 0.7618, 1.0, 0.7618, 1.0, 0.7502, 1.0, 0.7506, 1.0, 0.7649, 1.0, 0.7649, 1.0, 0.7506, 1.0, 0.7503, 1.0, 0.7695, 1.0, 0.7695, 1.0, 0.7503, 1.0, 0.7501, 1.0, 0.7736, 1.0, 0.7736, 1.0, 0.7501, 1.0, 0.75, 1.0, 0.7771, 1.0, 0.7249, 1.0, 0.7188, 1.0, 0.7188, 1.0, 0.7276, 1.0, 0.7276, 1.0, 0.7188, 1.0, 0.719, 1.0, 0.7305, 1.0, 0.7305, 1.0, 0.719, 1.0, 0.7193, 1.0, 0.7337, 1.0, 0.7337, 1.0, 0.7193, 1.0, 0.7191, 1.0, 0.7382, 1.0, 0.7382, 1.0, 0.7191, 1.0, 0.7188, 1.0, 0.7424, 1.0, 0.7424, 1.0, 0.7188, 1.0, 0.7188, 1.0, 0.7458, 1.0, 0.6937, 1.0, 0.6875, 1.0, 0.6876, 1.0, 0.6963, 1.0, 0.6963, 1.0, 0.6876, 1.0, 0.6877, 1.0, 0.6993, 1.0, 0.6993, 1.0, 0.6877, 1.0, 0.6881, 1.0, 0.7024, 1.0, 0.7024, 1.0, 0.6881, 1.0, 0.6878, 1.0, 0.707, 1.0, 0.707, 1.0, 0.6878, 1.0, 0.6876, 1.0, 0.7111, 1.0, 0.7111, 1.0, 0.6876, 1.0, 0.6875, 1.0, 0.7146, 1.0, 0.9749, 1.0, 0.9688, 1.0, 0.9688, 1.0, 0.9776, 1.0, 0.9776, 1.0, 0.9688, 1.0, 0.969, 1.0, 0.9805, 1.0, 0.9805, 1.0, 0.969, 1.0, 0.9693, 1.0, 0.9837, 1.0, 0.9837, 1.0, 0.9693, 1.0, 0.9691, 1.0, 0.9882, 1.0, 0.9882, 1.0, 0.9691, 1.0, 0.9688, 1.0, 0.9924, 1.0, 0.9924, 1.0, 0.9688, 1.0, 0.9688, 1.0, 0.9958, 1.0, 0.006161, 1.0, 0.0, 1.0, 5.652e-05, 1.0, 0.008823, 1.0, 0.008823, 1.0, 5.652e-05, 1.0, 0.0002222, 1.0, 0.01179, 1.0, 0.01179, 1.0, 0.0002222, 1.0, 0.0005583, 1.0, 0.01494, 1.0, 0.01494, 1.0, 0.0005583, 1.0, 0.000312, 1.0, 0.0195, 1.0, 0.0195, 1.0, 0.000312, 1.0, 8.53e-05, 1.0, 0.02361, 1.0, 0.02361, 1.0, 8.53e-05, 1.0, 0.0, 1.0, 0.02705, 1.0, 0.0, 1.0, 0.006161, 1.0, 0.0, 1.0, 0.0625, 0.5, 0.0625, 0.8155, 0.03125, 0.8155, 0.03125, 0.5, 0.09375, 0.5, 0.09375, 0.8155, 0.0625, 0.8155, 0.0625, 0.5, 0.125, 0.5, 0.125, 0.8155, 0.09375, 0.8155, 0.09375, 0.5, 0.1562, 0.5, 0.1562, 0.8155, 0.125, 0.8155, 0.125, 0.5, 0.1875, 0.5, 0.1875, 0.8155, 0.1562, 0.8155, 0.1562, 0.5, 0.2188, 0.5, 0.2188, 0.8155, 0.1875, 0.8155, 0.1875, 0.5, 0.25, 0.5, 0.25, 0.8155, 0.2188, 0.8155, 0.2188, 0.5, 0.2812, 0.5, 0.2812, 0.8155, 0.25, 0.8155, 0.25, 0.5, 0.3125, 0.5, 0.3125, 0.8155, 0.2812, 0.8155, 0.2812, 0.5, 0.3438, 0.5, 0.3438, 0.8155, 0.3125, 0.8155, 0.3125, 0.5, 0.375, 0.5, 0.375, 0.8155, 0.3438, 0.8155, 0.3438, 0.5, 0.4062, 0.5, 0.4062, 0.8155, 0.375, 0.8155, 0.375, 0.5, 0.4375, 0.5, 0.4375, 0.8155, 0.4062, 0.8155, 0.4062, 0.5, 0.4688, 0.5, 0.4688, 0.8155, 0.4375, 0.8155, 0.4375, 0.5, 0.5, 0.5, 0.5, 0.8155, 0.4688, 0.8155, 0.4688, 0.5, 0.5312, 0.5, 0.5312, 0.8155, 0.5, 0.8155, 0.5, 0.5, 0.5625, 0.5, 0.5625, 0.8155, 0.5312, 0.8155, 0.5312, 0.5, 0.5938, 0.5, 0.5938, 0.8155, 0.5625, 0.8155, 0.5625, 0.5, 0.625, 0.5, 0.625, 0.8155, 0.5938, 0.8155, 0.5938, 0.5, 0.6562, 0.5, 0.6562, 0.8155, 0.625, 0.8155, 0.625, 0.5, 0.6875, 0.5, 0.6875, 0.8155, 0.6562, 0.8155, 0.6562, 0.5, 0.7188, 0.5, 0.7188, 0.8155, 0.6875, 0.8155, 0.6875, 0.5, 0.75, 0.5, 0.75, 0.8155, 0.7188, 0.8155, 0.7188, 0.5, 0.7812, 0.5, 0.7812, 0.8155, 0.75, 0.8155, 0.75, 0.5, 0.8125, 0.5, 0.8125, 0.8155, 0.7812, 0.8155, 0.7812, 0.5, 0.8438, 0.5, 0.8438, 0.8155, 0.8125, 0.8155, 0.8125, 0.5, 0.875, 0.5, 0.875, 0.8155, 0.8438, 0.8155, 0.8438, 0.5, 0.9062, 0.5, 0.9062, 0.8155, 0.875, 0.8155, 0.875, 0.5, 0.9375, 0.5, 0.9375, 0.8155, 0.9062, 0.8155, 0.9062, 0.5, 0.9688, 0.5, 0.9688, 0.8155, 0.9375, 0.8155, 0.9375, 0.5, 1.0, 0.5, 1.0, 0.8155, 0.9688, 0.8155, 0.9688, 0.5, 0.03125, 0.5, 0.03125, 0.8155, 0.0, 0.8155, 0.0, 0.5])
me_cylinder_002.update()
me_cylinder_003 = bpy.data.meshes.new('Cylinder.003')
me_cylinder_003.from_pydata([(0.0, 0.1204, -2.8), (0.0, 0.1204, 2.8), (0.02349, 0.1181, -2.8), (0.02349, 0.1181, 2.8), (0.04608, 0.1113, -2.8), (0.04608, 0.1113, 2.8), (0.0669, 0.1001, -2.8), (0.0669, 0.1001, 2.8), (0.08515, 0.08515, -2.8), (0.08515, 0.08515, 2.8), (0.1001, 0.0669, -2.8), (0.1001, 0.0669, 2.8), (0.1113, 0.04608, -2.8), (0.1113, 0.04608, 2.8), (0.1181, 0.02349, -2.8), (0.1181, 0.02349, 2.8), (0.1204, 0.0, -2.8), (0.1204, 0.0, 2.8), (0.1181, -0.02349, -2.8), (0.1181, -0.02349, 2.8), (0.1113, -0.04608, -2.8), (0.1113, -0.04608, 2.8), (0.1001, -0.0669, -2.8), (0.1001, -0.0669, 2.8), (0.08515, -0.08515, -2.8), (0.08515, -0.08515, 2.8), (0.0669, -0.1001, -2.8), (0.0669, -0.1001, 2.8), (0.04608, -0.1113, -2.8), (0.04608, -0.1113, 2.8), (0.02349, -0.1181, -2.8), (0.02349, -0.1181, 2.8), (0.0, -0.1204, -2.8), (0.0, -0.1204, 2.8), (-0.02349, -0.1181, -2.8), (-0.02349, -0.1181, 2.8), (-0.04608, -0.1113, -2.8), (-0.04608, -0.1113, 2.8), (-0.0669, -0.1001, -2.8), (-0.0669, -0.1001, 2.8), (-0.08515, -0.08515, -2.8), (-0.08515, -0.08515, 2.8), (-0.1001, -0.0669, -2.8), (-0.1001, -0.0669, 2.8), (-0.1113, -0.04608, -2.8), (-0.1113, -0.04608, 2.8), (-0.1181, -0.02349, -2.8), (-0.1181, -0.02349, 2.8), (-0.1204, 0.0, -2.8), (-0.1204, 0.0, 2.8), (-0.1181, 0.02349, -2.8), (-0.1181, 0.02349, 2.8), (-0.1113, 0.04608, -2.8), (-0.1113, 0.04608, 2.8), (-0.1001, 0.0669, -2.8), (-0.1001, 0.0669, 2.8), (-0.08515, 0.08515, -2.8), (-0.08515, 0.08515, 2.8), (-0.0669, 0.1001, -2.8), (-0.0669, 0.1001, 2.8), (-0.04608, 0.1113, -2.8), (-0.04608, 0.1113, 2.8), (-0.02349, 0.1181, -2.8), (-0.02349, 0.1181, 2.8), (6.717e-09, 0.2567, -2.8), (0.05007, 0.2517, -2.8), (0.09822, 0.2371, -2.8), (0.1426, 0.2134, -2.8), (0.1815, 0.1815, -2.8), (0.2134, 0.1426, -2.8), (0.2371, 0.09822, -2.8), (0.2517, 0.05007, -2.8), (0.2567, 1.054e-09, -2.8), (0.2517, -0.05007, -2.8), (0.2371, -0.09822, -2.8), (0.2134, -0.1426, -2.8), (0.1815, -0.1815, -2.8), (0.1426, -0.2134, -2.8), (0.09822, -0.2371, -2.8), (0.05007, -0.2517, -2.8), (6.717e-09, -0.2567, -2.8), (-0.05007, -0.2517, -2.8), (-0.09822, -0.2371, -2.8), (-0.1426, -0.2134, -2.8), (-0.1815, -0.1815, -2.8), (-0.2134, -0.1426, -2.8), (-0.2371, -0.09822, -2.8), (-0.2517, -0.05007, -2.8), (-0.2567, 1.054e-09, -2.8), (-0.2517, 0.05007, -2.8), (-0.2371, 0.09822, -2.8), (-0.2134, 0.1426, -2.8), (-0.1815, 0.1815, -2.8), (-0.1426, 0.2134, -2.8), (-0.09822, 0.2371, -2.8), (-0.05007, 0.2517, -2.8), (-1.305e-08, 0.9636, -2.8), (0.188, 0.9451, -2.8), (0.3688, 0.8903, -2.8), (0.5354, 0.8012, -2.8), (0.6814, 0.6814, -2.8), (0.8012, 0.5354, -2.8), (0.8903, 0.3688, -2.8), (0.9451, 0.188, -2.8), (0.9636, 7.255e-09, -2.8), (0.9451, -0.188, -2.8), (0.8903, -0.3688, -2.8), (0.8012, -0.5354, -2.8), (0.6814, -0.6814, -2.8), (0.5354, -0.8012, -2.8), (0.3688, -0.8903, -2.8), (0.188, -0.9451, -2.8), (-1.305e-08, -0.9636, -2.8), (-0.188, -0.9451, -2.8), (-0.3688, -0.8903, -2.8), (-0.5354, -0.8012, -2.8), (-0.6814, -0.6814, -2.8), (-0.8012, -0.5354, -2.8), (-0.8903, -0.3688, -2.8), (-0.9451, -0.188, -2.8), (-0.9636, 7.255e-09, -2.8), (-0.9451, 0.188, -2.8), (-0.8903, 0.3688, -2.8), (-0.8012, 0.5354, -2.8), (-0.6814, 0.6814, -2.8), (-0.5354, 0.8012, -2.8), (-0.3688, 0.8903, -2.8), (-0.188, 0.9451, -2.8), (-0.000329, 0.4842, 5.982), (0.09403, 0.4749, 5.982), (0.1848, 0.4474, 5.982), (0.2684, 0.4027, 5.982), (0.3417, 0.3425, 5.982), (0.4018, 0.2693, 5.982), (0.4465, 0.1856, 5.982), (0.474, 0.0949, 5.982), (0.4833, 0.000546, 5.982), (0.474, -0.09381, 5.982), (0.4465, -0.1845, 5.982), (0.4018, -0.2682, 5.982), (0.3417, -0.3415, 5.982), (0.2684, -0.4016, 5.982), (0.1848, -0.4463, 5.982), (0.09403, -0.4738, 5.982), (-0.000329, -0.4831, 5.982), (-0.09469, -0.4738, 5.982), (-0.1854, -0.4463, 5.982), (-0.269, -0.4016, 5.982), (-0.3423, -0.3415, 5.982), (-0.4025, -0.2682, 5.982), (-0.4472, -0.1845, 5.982), (-0.4747, -0.09381, 5.982), (-0.484, 0.000546, 5.982), (-0.4747, 0.0949, 5.982), (-0.4472, 0.1856, 5.982), (-0.4025, 0.2693, 5.982), (-0.3421, 0.3427, 5.982), (-0.2692, 0.4025, 5.982), (-0.1854, 0.4474, 5.982), (-0.09469, 0.4749, 5.982), (6.967e-07, 0.6942, 3.814), (-0.0001112, 0.6977, 4.683), (-4.745e-06, 0.7238, 3.909), (-2.062e-05, 0.7398, 4.06), (-4.538e-05, 0.7406, 4.252), (-7.66e-05, 0.7261, 4.467), (0.136, 0.6843, 4.683), (0.1354, 0.6809, 3.814), (0.1415, 0.7121, 4.467), (0.1444, 0.7264, 4.252), (0.1443, 0.7256, 4.06), (0.1412, 0.7099, 3.909), (0.2668, 0.6446, 4.683), (0.2657, 0.6414, 3.814), (0.2777, 0.6708, 4.466), (0.2833, 0.6842, 4.252), (0.2831, 0.6835, 4.06), (0.277, 0.6687, 3.909), (0.3874, 0.5802, 4.683), (0.3857, 0.5772, 3.814), (0.4033, 0.6038, 4.466), (0.4114, 0.6158, 4.252), (0.411, 0.6152, 4.06), (0.4021, 0.6019, 3.909), (0.4931, 0.4934, 4.682), (0.4909, 0.4909, 3.814), (0.5133, 0.5135, 4.466), (0.5236, 0.5237, 4.252), (0.5231, 0.5232, 4.06), (0.5118, 0.5118, 3.909), (0.5799, 0.3877, 4.682), (0.5772, 0.3857, 3.814), (0.6036, 0.4035, 4.466), (0.6157, 0.4115, 4.252), (0.6151, 0.4111, 4.06), (0.6018, 0.4022, 3.909), (0.6444, 0.2672, 4.682), (0.6414, 0.2657, 3.814), (0.6707, 0.278, 4.466), (0.6842, 0.2835, 4.252), (0.6835, 0.2832, 4.06), (0.6687, 0.277, 3.909), (0.6841, 0.1363, 4.682), (0.6809, 0.1354, 3.814), (0.712, 0.1418, 4.466), (0.7263, 0.1446, 4.251), (0.7256, 0.1444, 4.059), (0.7099, 0.1412, 3.909), (0.6976, 0.0001852, 4.682), (0.6942, 6.718e-08, 3.814), (0.726, 0.000128, 4.466), (0.7405, 7.64e-05, 4.251), (0.7398, 3.544e-05, 4.059), (0.7238, 9.134e-06, 3.909), (0.6842, -0.1359, 4.682), (0.6809, -0.1354, 3.814), (0.7121, -0.1415, 4.466), (0.7263, -0.1444, 4.251), (0.7256, -0.1443, 4.059), (0.7099, -0.1412, 3.909), (0.6445, -0.2668, 4.682), (0.6414, -0.2657, 3.814), (0.6707, -0.2777, 4.466), (0.6842, -0.2833, 4.251), (0.6835, -0.2831, 4.059), (0.6687, -0.277, 3.909), (0.58, -0.3874, 4.681), (0.5772, -0.3857, 3.814), (0.6037, -0.4033, 4.466), (0.6158, -0.4114, 4.251), (0.6151, -0.411, 4.059), (0.6018, -0.4021, 3.909), (0.4933, -0.4932, 4.681), (0.4909, -0.4909, 3.814), (0.5134, -0.5133, 4.466), (0.5237, -0.5236, 4.251), (0.5231, -0.5231, 4.059), (0.5118, -0.5118, 3.909), (0.3875, -0.58, 4.681), (0.3857, -0.5772, 3.814), (0.4033, -0.6036, 4.466), (0.4114, -0.6157, 4.251), (0.411, -0.6151, 4.059), (0.4021, -0.6018, 3.909), (0.2669, -0.6444, 4.681), (0.2657, -0.6414, 3.814), (0.2778, -0.6707, 4.466), (0.2834, -0.6842, 4.251), (0.2831, -0.6835, 4.059), (0.277, -0.6687, 3.909), (0.136, -0.6841, 4.681), (0.1354, -0.6809, 3.814), (0.1416, -0.712, 4.466), (0.1444, -0.7263, 4.251), (0.1443, -0.7256, 4.059), (0.1412, -0.7099, 3.909), (-0.000111, -0.6975, 4.682), (6.967e-07, -0.6942, 3.814), (-7.643e-05, -0.726, 4.466), (-4.528e-05, -0.7405, 4.251), (-2.058e-05, -0.7398, 4.059), (-4.733e-06, -0.7238, 3.909), (-0.1362, -0.6841, 4.682), (-0.1354, -0.6809, 3.814), (-0.1417, -0.712, 4.466), (-0.1445, -0.7263, 4.251), (-0.1444, -0.7256, 4.059), (-0.1412, -0.7099, 3.909), (-0.2671, -0.6444, 4.682), (-0.2657, -0.6414, 3.814), (-0.2779, -0.6707, 4.466), (-0.2835, -0.6841, 4.251), (-0.2831, -0.6835, 4.059), (-0.277, -0.6687, 3.909), (-0.3877, -0.5799, 4.682), (-0.3857, -0.5772, 3.814), (-0.4035, -0.6036, 4.466), (-0.4115, -0.6157, 4.251), (-0.411, -0.6151, 4.059), (-0.4021, -0.6018, 3.909), (-0.4934, -0.4931, 4.682), (-0.4909, -0.4909, 3.814), (-0.5135, -0.5133, 4.466), (-0.5237, -0.5236, 4.251), (-0.5232, -0.5231, 4.06), (-0.5118, -0.5118, 3.909), (-0.5801, -0.3874, 4.682), (-0.5772, -0.3857, 3.814), (-0.6037, -0.4032, 4.466), (-0.6158, -0.4114, 4.252), (-0.6152, -0.411, 4.06), (-0.6019, -0.4021, 3.909), (-0.6446, -0.2668, 4.682), (-0.6414, -0.2657, 3.814), (-0.6708, -0.2777, 4.466), (-0.6842, -0.2833, 4.252), (-0.6835, -0.2831, 4.06), (-0.6687, -0.277, 3.909), (-0.6843, -0.1359, 4.683), (-0.6809, -0.1354, 3.814), (-0.7121, -0.1415, 4.466), (-0.7264, -0.1444, 4.252), (-0.7256, -0.1443, 4.06), (-0.7099, -0.1412, 3.909), (-0.6976, 0.0001855, 4.683), (-0.6942, 6.718e-08, 3.814), (-0.726, 0.0001282, 4.466), (-0.7406, 7.65e-05, 4.252), (-0.7398, 3.548e-05, 4.06), (-0.7238, 9.145e-06, 3.909), (-0.6842, 0.1363, 4.683), (-0.6809, 0.1354, 3.814), (-0.7121, 0.1418, 4.467), (-0.7263, 0.1445, 4.252), (-0.7256, 0.1444, 4.06), (-0.7099, 0.1412, 3.909), (-0.6445, 0.2671, 4.683), (-0.6414, 0.2657, 3.814), (-0.6708, 0.2779, 4.467), (-0.6842, 0.2835, 4.252), (-0.6835, 0.2831, 4.06), (-0.6687, 0.277, 3.909), (-0.58, 0.3877, 4.683), (-0.5772, 0.3857, 3.814), (-0.6037, 0.4034, 4.467), (-0.6158, 0.4115, 4.252), (-0.6151, 0.411, 4.06), (-0.6018, 0.4021, 3.909), (-0.493, 0.4936, 4.683), (-0.4906, 0.4911, 3.814), (-0.5131, 0.5137, 4.467), (-0.5233, 0.524, 4.252), (-0.5228, 0.5234, 4.06), (-0.5115, 0.5121, 3.909), (-0.3879, 0.5799, 4.683), (-0.386, 0.577, 3.814), (-0.4037, 0.6035, 4.467), (-0.4118, 0.6155, 4.252), (-0.4113, 0.6149, 4.06), (-0.4024, 0.6016, 3.909), (-0.267, 0.6446, 4.683), (-0.2657, 0.6414, 3.814), (-0.2779, 0.6708, 4.467), (-0.2834, 0.6842, 4.252), (-0.2831, 0.6835, 4.06), (-0.277, 0.6687, 3.909), (-0.1362, 0.6843, 4.683), (-0.1354, 0.6809, 3.814), (-0.1417, 0.7121, 4.467), (-0.1445, 0.7264, 4.252), (-0.1443, 0.7256, 4.06), (-0.1412, 0.7099, 3.909)], [], [(62, 63, 1, 0), (0, 1, 3, 2), (2, 3, 5, 4), (4, 5, 7, 6), (6, 7, 9, 8), (8, 9, 11, 10), (10, 11, 13, 12), (12, 13, 15, 14), (14, 15, 17, 16), (16, 17, 19, 18), (18, 19, 21, 20), (20, 21, 23, 22), (22, 23, 25, 24), (24, 25, 27, 26), (26, 27, 29, 28), (28, 29, 31, 30), (30, 31, 33, 32), (32, 33, 35, 34), (34, 35, 37, 36), (36, 37, 39, 38), (38, 39, 41, 40), (40, 41, 43, 42), (42, 43, 45, 44), (44, 45, 47, 46), (46, 47, 49, 48), (48, 49, 51, 50), (50, 51, 53, 52), (52, 53, 55, 54), (54, 55, 57, 56), (56, 57, 59, 58), (58, 59, 61, 60), (316, 310, 153, 154), (60, 62, 95, 94), (16, 18, 73, 72), (34, 36, 82, 81), (52, 54, 91, 90), (8, 10, 69, 68), (26, 28, 78, 77), (44, 46, 87, 86), (0, 2, 65, 64), (62, 0, 64, 95), (18, 20, 74, 73), (36, 38, 83, 82), (54, 56, 92, 91), (10, 12, 70, 69), (28, 30, 79, 78), (46, 48, 88, 87), (2, 4, 66, 65), (20, 22, 75, 74), (38, 40, 84, 83), (56, 58, 93, 92), (12, 14, 71, 70), (30, 32, 80, 79), (48, 50, 89, 88), (4, 6, 67, 66), (22, 24, 76, 75), (40, 42, 85, 84), (58, 60, 94, 93), (14, 16, 72, 71), (32, 34, 81, 80), (50, 52, 90, 89), (6, 8, 68, 67), (24, 26, 77, 76), (42, 44, 86, 85), (86, 87, 119, 118), (73, 74, 106, 105), (87, 88, 120, 119), (74, 75, 107, 106), (88, 89, 121, 120), (75, 76, 108, 107), (89, 90, 122, 121), (76, 77, 109, 108), (90, 91, 123, 122), (77, 78, 110, 109), (64, 65, 97, 96), (91, 92, 124, 123), (78, 79, 111, 110), (65, 66, 98, 97), (92, 93, 125, 124), (79, 80, 112, 111), (66, 67, 99, 98), (93, 94, 126, 125), (80, 81, 113, 112), (67, 68, 100, 99), (94, 95, 127, 126), (81, 82, 114, 113), (68, 69, 101, 100), (95, 64, 96, 127), (82, 83, 115, 114), (69, 70, 102, 101), (83, 84, 116, 115), (70, 71, 103, 102), (84, 85, 117, 116), (71, 72, 104, 103), (85, 86, 118, 117), (72, 73, 105, 104), (196, 190, 133, 134), (250, 244, 142, 143), (304, 298, 151, 152), (3, 1, 160, 167), (226, 220, 138, 139), (280, 274, 147, 148), (334, 328, 156, 157), (184, 178, 131, 132), (238, 232, 140, 141), (178, 172, 130, 131), (292, 286, 149, 150), (346, 340, 158, 159), (214, 208, 136, 137), (268, 262, 145, 146), (322, 316, 154, 155), (202, 196, 134, 135), (256, 250, 143, 144), (310, 304, 152, 153), (161, 346, 159, 128), (232, 226, 139, 140), (286, 280, 148, 149), (340, 334, 157, 158), (208, 202, 135, 136), (262, 256, 144, 145), (190, 184, 132, 133), (244, 238, 141, 142), (298, 292, 150, 151), (220, 214, 137, 138), (274, 268, 146, 147), (328, 322, 155, 156), (49, 47, 299, 305), (23, 21, 221, 227), (51, 49, 305, 311), (25, 23, 227, 233), (53, 51, 311, 317), (27, 25, 233, 239), (55, 53, 317, 323), (29, 27, 239, 245), (1, 63, 347, 160), (57, 55, 323, 329), (31, 29, 245, 251), (5, 3, 167, 173), (59, 57, 329, 335), (33, 31, 251, 257), (7, 5, 173, 179), (61, 59, 335, 341), (35, 33, 257, 263), (9, 7, 179, 185), (63, 61, 341, 347), (37, 35, 263, 269), (11, 9, 185, 191), (172, 166, 129, 130), (39, 37, 269, 275), (13, 11, 191, 197), (41, 39, 275, 281), (15, 13, 197, 203), (43, 41, 281, 287), (17, 15, 203, 209), (45, 43, 287, 293), (19, 17, 209, 215), (47, 45, 293, 299), (21, 19, 215, 221), (60, 61, 63, 62), (167, 160, 162, 171), (171, 162, 163, 170), (170, 163, 164, 169), (169, 164, 165, 168), (168, 165, 161, 166), (173, 167, 171, 177), (177, 171, 170, 176), (176, 170, 169, 175), (175, 169, 168, 174), (174, 168, 166, 172), (179, 173, 177, 183), (183, 177, 176, 182), (182, 176, 175, 181), (181, 175, 174, 180), (180, 174, 172, 178), (185, 179, 183, 189), (189, 183, 182, 188), (188, 182, 181, 187), (187, 181, 180, 186), (186, 180, 178, 184), (191, 185, 189, 195), (195, 189, 188, 194), (194, 188, 187, 193), (193, 187, 186, 192), (192, 186, 184, 190), (197, 191, 195, 201), (201, 195, 194, 200), (200, 194, 193, 199), (199, 193, 192, 198), (198, 192, 190, 196), (203, 197, 201, 207), (207, 201, 200, 206), (206, 200, 199, 205), (205, 199, 198, 204), (204, 198, 196, 202), (209, 203, 207, 213), (213, 207, 206, 212), (212, 206, 205, 211), (211, 205, 204, 210), (210, 204, 202, 208), (215, 209, 213, 219), (219, 213, 212, 218), (218, 212, 211, 217), (217, 211, 210, 216), (216, 210, 208, 214), (221, 215, 219, 225), (225, 219, 218, 224), (224, 218, 217, 223), (223, 217, 216, 222), (222, 216, 214, 220), (227, 221, 225, 231), (231, 225, 224, 230), (230, 224, 223, 229), (229, 223, 222, 228), (228, 222, 220, 226), (233, 227, 231, 237), (237, 231, 230, 236), (236, 230, 229, 235), (235, 229, 228, 234), (234, 228, 226, 232), (239, 233, 237, 243), (243, 237, 236, 242), (242, 236, 235, 241), (241, 235, 234, 240), (240, 234, 232, 238), (245, 239, 243, 249), (249, 243, 242, 248), (248, 242, 241, 247), (247, 241, 240, 246), (246, 240, 238, 244), (251, 245, 249, 255), (255, 249, 248, 254), (254, 248, 247, 253), (253, 247, 246, 252), (252, 246, 244, 250), (257, 251, 255, 261), (261, 255, 254, 260), (260, 254, 253, 259), (259, 253, 252, 258), (258, 252, 250, 256), (263, 257, 261, 267), (267, 261, 260, 266), (266, 260, 259, 265), (265, 259, 258, 264), (264, 258, 256, 262), (269, 263, 267, 273), (273, 267, 266, 272), (272, 266, 265, 271), (271, 265, 264, 270), (270, 264, 262, 268), (275, 269, 273, 279), (279, 273, 272, 278), (278, 272, 271, 277), (277, 271, 270, 276), (276, 270, 268, 274), (281, 275, 279, 285), (285, 279, 278, 284), (284, 278, 277, 283), (283, 277, 276, 282), (282, 276, 274, 280), (287, 281, 285, 291), (291, 285, 284, 290), (290, 284, 283, 289), (289, 283, 282, 288), (288, 282, 280, 286), (293, 287, 291, 297), (297, 291, 290, 296), (296, 290, 289, 295), (295, 289, 288, 294), (294, 288, 286, 292), (299, 293, 297, 303), (303, 297, 296, 302), (302, 296, 295, 301), (301, 295, 294, 300), (300, 294, 292, 298), (305, 299, 303, 309), (309, 303, 302, 308), (308, 302, 301, 307), (307, 301, 300, 306), (306, 300, 298, 304), (311, 305, 309, 315), (315, 309, 308, 314), (314, 308, 307, 313), (313, 307, 306, 312), (312, 306, 304, 310), (317, 311, 315, 321), (321, 315, 314, 320), (320, 314, 313, 319), (319, 313, 312, 318), (318, 312, 310, 316), (323, 317, 321, 327), (327, 321, 320, 326), (326, 320, 319, 325), (325, 319, 318, 324), (324, 318, 316, 322), (329, 323, 327, 333), (333, 327, 326, 332), (332, 326, 325, 331), (331, 325, 324, 330), (330, 324, 322, 328), (335, 329, 333, 339), (339, 333, 332, 338), (338, 332, 331, 337), (337, 331, 330, 336), (336, 330, 328, 334), (341, 335, 339, 345), (345, 339, 338, 344), (344, 338, 337, 343), (343, 337, 336, 342), (342, 336, 334, 340), (347, 341, 345, 351), (351, 345, 344, 350), (350, 344, 343, 349), (349, 343, 342, 348), (348, 342, 340, 346), (160, 347, 351, 162), (162, 351, 350, 163), (163, 350, 349, 164), (164, 349, 348, 165), (165, 348, 346, 161), (166, 161, 128, 129)])
_uv = me_cylinder_003.uv_layers.new(name='UVMap')
_uv.uv.foreach_set('vector', [0.03125, 0.5, 0.03125, 1.0, 0.0, 1.0, 0.0, 0.5, 1.0, 0.5, 1.0, 1.0, 0.9688, 1.0, 0.9688, 0.5, 0.9688, 0.5, 0.9688, 1.0, 0.9375, 1.0, 0.9375, 0.5, 0.9375, 0.5, 0.9375, 1.0, 0.9062, 1.0, 0.9062, 0.5, 0.9062, 0.5, 0.9062, 1.0, 0.875, 1.0, 0.875, 0.5, 0.875, 0.5, 0.875, 1.0, 0.8438, 1.0, 0.8438, 0.5, 0.8438, 0.5, 0.8438, 1.0, 0.8125, 1.0, 0.8125, 0.5, 0.8125, 0.5, 0.8125, 1.0, 0.7812, 1.0, 0.7812, 0.5, 0.7812, 0.5, 0.7812, 1.0, 0.75, 1.0, 0.75, 0.5, 0.75, 0.5, 0.75, 1.0, 0.7188, 1.0, 0.7188, 0.5, 0.7188, 0.5, 0.7188, 1.0, 0.6875, 1.0, 0.6875, 0.5, 0.6875, 0.5, 0.6875, 1.0, 0.6562, 1.0, 0.6562, 0.5, 0.6562, 0.5, 0.6562, 1.0, 0.625, 1.0, 0.625, 0.5, 0.625, 0.5, 0.625, 1.0, 0.5938, 1.0, 0.5938, 0.5, 0.5938, 0.5, 0.5938, 1.0, 0.5625, 1.0, 0.5625, 0.5, 0.5625, 0.5, 0.5625, 1.0, 0.5312, 1.0, 0.5312, 0.5, 0.5312, 0.5, 0.5312, 1.0, 0.5, 1.0, 0.5, 0.5, 0.5, 0.5, 0.5, 1.0, 0.4688, 1.0, 0.4688, 0.5, 0.4688, 0.5, 0.4688, 1.0, 0.4375, 1.0, 0.4375, 0.5, 0.4375, 0.5, 0.4375, 1.0, 0.4062, 1.0, 0.4062, 0.5, 0.4062, 0.5, 0.4062, 1.0, 0.375, 1.0, 0.375, 0.5, 0.375, 0.5, 0.375, 1.0, 0.3438, 1.0, 0.3438, 0.5, 0.3438, 0.5, 0.3438, 1.0, 0.3125, 1.0, 0.3125, 0.5, 0.3125, 0.5, 0.3125, 1.0, 0.2812, 1.0, 0.2812, 0.5, 0.2812, 0.5, 0.2812, 1.0, 0.25, 1.0, 0.25, 0.5, 0.25, 0.5, 0.25, 1.0, 0.2188, 1.0, 0.2188, 0.5, 0.2188, 0.5, 0.2188, 1.0, 0.1875, 1.0, 0.1875, 0.5, 0.1875, 0.5, 0.1875, 1.0, 0.1562, 1.0, 0.1562, 0.5, 0.1562, 0.5, 0.1562, 1.0, 0.125, 1.0, 0.125, 0.5, 0.125, 0.5, 0.125, 1.0, 0.09375, 1.0, 0.09375, 0.5, 0.09375, 0.5, 0.09375, 1.0, 0.0625, 1.0, 0.0625, 0.5, 0.1875, 1.0, 0.2188, 1.0, 0.2188, 1.0, 0.1875, 1.0, 0.0625, 0.5, 0.03125, 0.5, 0.03125, 0.5, 0.0625, 0.5, 0.75, 0.5, 0.7188, 0.5, 0.7188, 0.5, 0.75, 0.5, 0.4688, 0.5, 0.4375, 0.5, 0.4375, 0.5, 0.4688, 0.5, 0.1875, 0.5, 0.1562, 0.5, 0.1562, 0.5, 0.1875, 0.5, 0.875, 0.5, 0.8438, 0.5, 0.8438, 0.5, 0.875, 0.5, 0.5938, 0.5, 0.5625, 0.5, 0.5625, 0.5, 0.5938, 0.5, 0.3125, 0.5, 0.2812, 0.5, 0.2812, 0.5, 0.3125, 0.5, 1.0, 0.5, 0.9688, 0.5, 0.9688, 0.5, 1.0, 0.5, 0.03125, 0.5, 0.0, 0.5, 0.0, 0.5, 0.03125, 0.5, 0.7188, 0.5, 0.6875, 0.5, 0.6875, 0.5, 0.7188, 0.5, 0.4375, 0.5, 0.4062, 0.5, 0.4062, 0.5, 0.4375, 0.5, 0.1562, 0.5, 0.125, 0.5, 0.125, 0.5, 0.1562, 0.5, 0.8438, 0.5, 0.8125, 0.5, 0.8125, 0.5, 0.8438, 0.5, 0.5625, 0.5, 0.5312, 0.5, 0.5312, 0.5, 0.5625, 0.5, 0.2812, 0.5, 0.25, 0.5, 0.25, 0.5, 0.2812, 0.5, 0.9688, 0.5, 0.9375, 0.5, 0.9375, 0.5, 0.9688, 0.5, 0.6875, 0.5, 0.6562, 0.5, 0.6562, 0.5, 0.6875, 0.5, 0.4062, 0.5, 0.375, 0.5, 0.375, 0.5, 0.4062, 0.5, 0.125, 0.5, 0.09375, 0.5, 0.09375, 0.5, 0.125, 0.5, 0.8125, 0.5, 0.7812, 0.5, 0.7812, 0.5, 0.8125, 0.5, 0.5312, 0.5, 0.5, 0.5, 0.5, 0.5, 0.5312, 0.5, 0.25, 0.5, 0.2188, 0.5, 0.2188, 0.5, 0.25, 0.5, 0.9375, 0.5, 0.9062, 0.5, 0.9062, 0.5, 0.9375, 0.5, 0.6562, 0.5, 0.625, 0.5, 0.625, 0.5, 0.6562, 0.5, 0.375, 0.5, 0.3438, 0.5, 0.3438, 0.5, 0.375, 0.5, 0.09375, 0.5, 0.0625, 0.5, 0.0625, 0.5, 0.09375, 0.5, 0.7812, 0.5, 0.75, 0.5, 0.75, 0.5, 0.7812, 0.5, 0.5, 0.5, 0.4688, 0.5, 0.4688, 0.5, 0.5, 0.5, 0.2188, 0.5, 0.1875, 0.5, 0.1875, 0.5, 0.2188, 0.5, 0.9062, 0.5, 0.875, 0.5, 0.875, 0.5, 0.9062, 0.5, 0.625, 0.5, 0.5938, 0.5, 0.5938, 0.5, 0.625, 0.5, 0.3438, 0.5, 0.3125, 0.5, 0.3125, 0.5, 0.3438, 0.5, 0.3125, 0.5, 0.2812, 0.5, 0.2812, 0.5, 0.3125, 0.5, 0.7188, 0.5, 0.6875, 0.5, 0.6875, 0.5, 0.7188, 0.5, 0.2812, 0.5, 0.25, 0.5, 0.25, 0.5, 0.2812, 0.5, 0.6875, 0.5, 0.6562, 0.5, 0.6562, 0.5, 0.6875, 0.5, 0.25, 0.5, 0.2188, 0.5, 0.2188, 0.5, 0.25, 0.5, 0.6562, 0.5, 0.625, 0.5, 0.625, 0.5, 0.6562, 0.5, 0.2188, 0.5, 0.1875, 0.5, 0.1875, 0.5, 0.2188, 0.5, 0.625, 0.5, 0.5938, 0.5, 0.5938, 0.5, 0.625, 0.5, 0.1875, 0.5, 0.1562, 0.5, 0.1562, 0.5, 0.1875, 0.5, 0.5938, 0.5, 0.5625, 0.5, 0.5625, 0.5, 0.5938, 0.5, 1.0, 0.5, 0.9688, 0.5, 0.9688, 0.5, 1.0, 0.5, 0.1562, 0.5, 0.125, 0.5, 0.125, 0.5, 0.1562, 0.5, 0.5625, 0.5, 0.5312, 0.5, 0.5312, 0.5, 0.5625, 0.5, 0.9688, 0.5, 0.9375, 0.5, 0.9375, 0.5, 0.9688, 0.5, 0.125, 0.5, 0.09375, 0.5, 0.09375, 0.5, 0.125, 0.5, 0.5312, 0.5, 0.5, 0.5, 0.5, 0.5, 0.5312, 0.5, 0.9375, 0.5, 0.9062, 0.5, 0.9062, 0.5, 0.9375, 0.5, 0.09375, 0.5, 0.0625, 0.5, 0.0625, 0.5, 0.09375, 0.5, 0.5, 0.5, 0.4688, 0.5, 0.4688, 0.5, 0.5, 0.5, 0.9062, 0.5, 0.875, 0.5, 0.875, 0.5, 0.9062, 0.5, 0.0625, 0.5, 0.03125, 0.5, 0.03125, 0.5, 0.0625, 0.5, 0.4688, 0.5, 0.4375, 0.5, 0.4375, 0.5, 0.4688, 0.5, 0.875, 0.5, 0.8438, 0.5, 0.8438, 0.5, 0.875, 0.5, 0.03125, 0.5, 0.0, 0.5, 0.0, 0.5, 0.03125, 0.5, 0.4375, 0.5, 0.4062, 0.5, 0.4062, 0.5, 0.4375, 0.5, 0.8438, 0.5, 0.8125, 0.5, 0.8125, 0.5, 0.8438, 0.5, 0.4062, 0.5, 0.375, 0.5, 0.375, 0.5, 0.4062, 0.5, 0.8125, 0.5, 0.7812, 0.5, 0.7812, 0.5, 0.8125, 0.5, 0.375, 0.5, 0.3438, 0.5, 0.3438, 0.5, 0.375, 0.5, 0.7812, 0.5, 0.75, 0.5, 0.75, 0.5, 0.7812, 0.5, 0.3438, 0.5, 0.3125, 0.5, 0.3125, 0.5, 0.3438, 0.5, 0.75, 0.5, 0.7188, 0.5, 0.7188, 0.5, 0.75, 0.5, 0.8125, 1.0, 0.8438, 1.0, 0.8438, 1.0, 0.8125, 1.0, 0.5312, 1.0, 0.5625, 1.0, 0.5625, 1.0, 0.5312, 1.0, 0.25, 1.0, 0.2812, 1.0, 0.2812, 1.0, 0.25, 1.0, 0.9688, 1.0, 1.0, 1.0, 1.0, 1.0, 0.9688, 1.0, 0.6562, 1.0, 0.6875, 1.0, 0.6875, 1.0, 0.6562, 1.0, 0.375, 1.0, 0.4062, 1.0, 0.4062, 1.0, 0.375, 1.0, 0.09375, 1.0, 0.125, 1.0, 0.125, 1.0, 0.09375, 1.0, 0.875, 1.0, 0.9062, 1.0, 0.9062, 1.0, 0.875, 1.0, 0.5938, 1.0, 0.625, 1.0, 0.625, 1.0, 0.5938, 1.0, 0.9062, 1.0, 0.9375, 1.0, 0.9375, 1.0, 0.9062, 1.0, 0.3125, 1.0, 0.3438, 1.0, 0.3438, 1.0, 0.3125, 1.0, 0.03125, 1.0, 0.0625, 1.0, 0.0625, 1.0, 0.03125, 1.0, 0.7188, 1.0, 0.75, 1.0, 0.75, 1.0, 0.7188, 1.0, 0.4375, 1.0, 0.4688, 1.0, 0.4688, 1.0, 0.4375, 1.0, 0.1562, 1.0, 0.1875, 1.0, 0.1875, 1.0, 0.1562, 1.0, 0.7812, 1.0, 0.8125, 1.0, 0.8125, 1.0, 0.7812, 1.0, 0.5, 1.0, 0.5312, 1.0, 0.5312, 1.0, 0.5, 1.0, 0.2188, 1.0, 0.25, 1.0, 0.25, 1.0, 0.2188, 1.0, 0.0, 1.0, 0.03125, 1.0, 0.03125, 1.0, 0.0, 1.0, 0.625, 1.0, 0.6562, 1.0, 0.6562, 1.0, 0.625, 1.0, 0.3438, 1.0, 0.375, 1.0, 0.375, 1.0, 0.3438, 1.0, 0.0625, 1.0, 0.09375, 1.0, 0.09375, 1.0, 0.0625, 1.0, 0.75, 1.0, 0.7812, 1.0, 0.7812, 1.0, 0.75, 1.0, 0.4688, 1.0, 0.5, 1.0, 0.5, 1.0, 0.4688, 1.0, 0.8438, 1.0, 0.875, 1.0, 0.875, 1.0, 0.8438, 1.0, 0.5625, 1.0, 0.5938, 1.0, 0.5938, 1.0, 0.5625, 1.0, 0.2812, 1.0, 0.3125, 1.0, 0.3125, 1.0, 0.2812, 1.0, 0.6875, 1.0, 0.7188, 1.0, 0.7188, 1.0, 0.6875, 1.0, 0.4062, 1.0, 0.4375, 1.0, 0.4375, 1.0, 0.4062, 1.0, 0.125, 1.0, 0.1562, 1.0, 0.1562, 1.0, 0.125, 1.0, 0.25, 1.0, 0.2812, 1.0, 0.2812, 1.0, 0.25, 1.0, 0.6562, 1.0, 0.6875, 1.0, 0.6875, 1.0, 0.6562, 1.0, 0.2188, 1.0, 0.25, 1.0, 0.25, 1.0, 0.2188, 1.0, 0.625, 1.0, 0.6562, 1.0, 0.6562, 1.0, 0.625, 1.0, 0.1875, 1.0, 0.2188, 1.0, 0.2188, 1.0, 0.1875, 1.0, 0.5938, 1.0, 0.625, 1.0, 0.625, 1.0, 0.5938, 1.0, 0.1562, 1.0, 0.1875, 1.0, 0.1875, 1.0, 0.1562, 1.0, 0.5625, 1.0, 0.5938, 1.0, 0.5938, 1.0, 0.5625, 1.0, 0.0, 1.0, 0.03125, 1.0, 0.03125, 1.0, 0.0, 1.0, 0.125, 1.0, 0.1562, 1.0, 0.1562, 1.0, 0.125, 1.0, 0.5312, 1.0, 0.5625, 1.0, 0.5625, 1.0, 0.5312, 1.0, 0.9375, 1.0, 0.9688, 1.0, 0.9688, 1.0, 0.9375, 1.0, 0.09375, 1.0, 0.125, 1.0, 0.125, 1.0, 0.09375, 1.0, 0.5, 1.0, 0.5312, 1.0, 0.5312, 1.0, 0.5, 1.0, 0.9062, 1.0, 0.9375, 1.0, 0.9375, 1.0, 0.9062, 1.0, 0.0625, 1.0, 0.09375, 1.0, 0.09375, 1.0, 0.0625, 1.0, 0.4688, 1.0, 0.5, 1.0, 0.5, 1.0, 0.4688, 1.0, 0.875, 1.0, 0.9062, 1.0, 0.9062, 1.0, 0.875, 1.0, 0.03125, 1.0, 0.0625, 1.0, 0.0625, 1.0, 0.03125, 1.0, 0.4375, 1.0, 0.4688, 1.0, 0.4688, 1.0, 0.4375, 1.0, 0.8438, 1.0, 0.875, 1.0, 0.875, 1.0, 0.8438, 1.0, 0.9375, 1.0, 0.9687, 1.0, 0.9688, 1.0, 0.9375, 1.0, 0.4062, 1.0, 0.4375, 1.0, 0.4375, 1.0, 0.4062, 1.0, 0.8125, 1.0, 0.8438, 1.0, 0.8438, 1.0, 0.8125, 1.0, 0.375, 1.0, 0.4062, 1.0, 0.4062, 1.0, 0.375, 1.0, 0.7812, 1.0, 0.8125, 1.0, 0.8125, 1.0, 0.7812, 1.0, 0.3438, 1.0, 0.375, 1.0, 0.375, 1.0, 0.3438, 1.0, 0.75, 1.0, 0.7812, 1.0, 0.7812, 1.0, 0.75, 1.0, 0.3125, 1.0, 0.3438, 1.0, 0.3438, 1.0, 0.3125, 1.0, 0.7188, 1.0, 0.75, 1.0, 0.75, 1.0, 0.7188, 1.0, 0.2812, 1.0, 0.3125, 1.0, 0.3125, 1.0, 0.2812, 1.0, 0.6875, 1.0, 0.7188, 1.0, 0.7188, 1.0, 0.6875, 1.0, 0.0625, 0.5, 0.0625, 1.0, 0.03125, 1.0, 0.03125, 0.5, 0.9688, 1.0, 1.0, 1.0, 1.0, 1.0, 0.9688, 1.0, 0.9688, 1.0, 1.0, 1.0, 1.0, 1.0, 0.9688, 1.0, 0.9688, 1.0, 1.0, 1.0, 1.0, 1.0, 0.9687, 1.0, 0.9687, 1.0, 1.0, 1.0, 1.0, 1.0, 0.9687, 1.0, 0.9687, 1.0, 1.0, 1.0, 1.0, 1.0, 0.9688, 1.0, 0.9375, 1.0, 0.9688, 1.0, 0.9688, 1.0, 0.9375, 1.0, 0.9375, 1.0, 0.9688, 1.0, 0.9688, 1.0, 0.9375, 1.0, 0.9375, 1.0, 0.9688, 1.0, 0.9687, 1.0, 0.9375, 1.0, 0.9375, 1.0, 0.9687, 1.0, 0.9687, 1.0, 0.9375, 1.0, 0.9375, 1.0, 0.9687, 1.0, 0.9687, 1.0, 0.9375, 1.0, 0.9062, 1.0, 0.9375, 1.0, 0.9375, 1.0, 0.9063, 1.0, 0.9063, 1.0, 0.9375, 1.0, 0.9375, 1.0, 0.9063, 1.0, 0.9063, 1.0, 0.9375, 1.0, 0.9375, 1.0, 0.9062, 1.0, 0.9062, 1.0, 0.9375, 1.0, 0.9375, 1.0, 0.9062, 1.0, 0.9062, 1.0, 0.9375, 1.0, 0.9375, 1.0, 0.9062, 1.0, 0.875, 1.0, 0.9062, 1.0, 0.9063, 1.0, 0.875, 1.0, 0.875, 1.0, 0.9063, 1.0, 0.9063, 1.0, 0.875, 1.0, 0.875, 1.0, 0.9063, 1.0, 0.9062, 1.0, 0.875, 1.0, 0.875, 1.0, 0.9062, 1.0, 0.9062, 1.0, 0.875, 1.0, 0.875, 1.0, 0.9062, 1.0, 0.9062, 1.0, 0.875, 1.0, 0.8438, 1.0, 0.875, 1.0, 0.875, 1.0, 0.8438, 1.0, 0.8438, 1.0, 0.875, 1.0, 0.875, 1.0, 0.8438, 1.0, 0.8438, 1.0, 0.875, 1.0, 0.875, 1.0, 0.8437, 1.0, 0.8437, 1.0, 0.875, 1.0, 0.875, 1.0, 0.8437, 1.0, 0.8437, 1.0, 0.875, 1.0, 0.875, 1.0, 0.8438, 1.0, 0.8125, 1.0, 0.8438, 1.0, 0.8438, 1.0, 0.8125, 1.0, 0.8125, 1.0, 0.8438, 1.0, 0.8438, 1.0, 0.8125, 1.0, 0.8125, 1.0, 0.8438, 1.0, 0.8437, 1.0, 0.8125, 1.0, 0.8125, 1.0, 0.8437, 1.0, 0.8437, 1.0, 0.8125, 1.0, 0.8125, 1.0, 0.8437, 1.0, 0.8438, 1.0, 0.8125, 1.0, 0.7812, 1.0, 0.8125, 1.0, 0.8125, 1.0, 0.7813, 1.0, 0.7813, 1.0, 0.8125, 1.0, 0.8125, 1.0, 0.7813, 1.0, 0.7813, 1.0, 0.8125, 1.0, 0.8125, 1.0, 0.7812, 1.0, 0.7812, 1.0, 0.8125, 1.0, 0.8125, 1.0, 0.7812, 1.0, 0.7812, 1.0, 0.8125, 1.0, 0.8125, 1.0, 0.7812, 1.0, 0.75, 1.0, 0.7812, 1.0, 0.7813, 1.0, 0.75, 1.0, 0.75, 1.0, 0.7813, 1.0, 0.7813, 1.0, 0.75, 1.0, 0.75, 1.0, 0.7813, 1.0, 0.7812, 1.0, 0.75, 1.0, 0.75, 1.0, 0.7812, 1.0, 0.7812, 1.0, 0.75, 1.0, 0.75, 1.0, 0.7812, 1.0, 0.7812, 1.0, 0.75, 1.0, 0.7188, 1.0, 0.75, 1.0, 0.75, 1.0, 0.7188, 1.0, 0.7188, 1.0, 0.75, 1.0, 0.75, 1.0, 0.7188, 1.0, 0.7188, 1.0, 0.75, 1.0, 0.75, 1.0, 0.7187, 1.0, 0.7187, 1.0, 0.75, 1.0, 0.75, 1.0, 0.7187, 1.0, 0.7187, 1.0, 0.75, 1.0, 0.75, 1.0, 0.7188, 1.0, 0.6875, 1.0, 0.7188, 1.0, 0.7188, 1.0, 0.6875, 1.0, 0.6875, 1.0, 0.7188, 1.0, 0.7188, 1.0, 0.6875, 1.0, 0.6875, 1.0, 0.7188, 1.0, 0.7187, 1.0, 0.6875, 1.0, 0.6875, 1.0, 0.7187, 1.0, 0.7187, 1.0, 0.6875, 1.0, 0.6875, 1.0, 0.7187, 1.0, 0.7188, 1.0, 0.6875, 1.0, 0.6562, 1.0, 0.6875, 1.0, 0.6875, 1.0, 0.6563, 1.0, 0.6563, 1.0, 0.6875, 1.0, 0.6875, 1.0, 0.6563, 1.0, 0.6563, 1.0, 0.6875, 1.0, 0.6875, 1.0, 0.6562, 1.0, 0.6562, 1.0, 0.6875, 1.0, 0.6875, 1.0, 0.6562, 1.0, 0.6562, 1.0, 0.6875, 1.0, 0.6875, 1.0, 0.6562, 1.0, 0.625, 1.0, 0.6562, 1.0, 0.6563, 1.0, 0.625, 1.0, 0.625, 1.0, 0.6563, 1.0, 0.6563, 1.0, 0.625, 1.0, 0.625, 1.0, 0.6563, 1.0, 0.6562, 1.0, 0.625, 1.0, 0.625, 1.0, 0.6562, 1.0, 0.6562, 1.0, 0.625, 1.0, 0.625, 1.0, 0.6562, 1.0, 0.6562, 1.0, 0.625, 1.0, 0.5938, 1.0, 0.625, 1.0, 0.625, 1.0, 0.5938, 1.0, 0.5938, 1.0, 0.625, 1.0, 0.625, 1.0, 0.5938, 1.0, 0.5938, 1.0, 0.625, 1.0, 0.625, 1.0, 0.5937, 1.0, 0.5937, 1.0, 0.625, 1.0, 0.625, 1.0, 0.5937, 1.0, 0.5937, 1.0, 0.625, 1.0, 0.625, 1.0, 0.5938, 1.0, 0.5625, 1.0, 0.5938, 1.0, 0.5938, 1.0, 0.5625, 1.0, 0.5625, 1.0, 0.5938, 1.0, 0.5938, 1.0, 0.5625, 1.0, 0.5625, 1.0, 0.5938, 1.0, 0.5937, 1.0, 0.5625, 1.0, 0.5625, 1.0, 0.5937, 1.0, 0.5937, 1.0, 0.5625, 1.0, 0.5625, 1.0, 0.5937, 1.0, 0.5938, 1.0, 0.5625, 1.0, 0.5312, 1.0, 0.5625, 1.0, 0.5625, 1.0, 0.5312, 1.0, 0.5312, 1.0, 0.5625, 1.0, 0.5625, 1.0, 0.5312, 1.0, 0.5312, 1.0, 0.5625, 1.0, 0.5625, 1.0, 0.5313, 1.0, 0.5313, 1.0, 0.5625, 1.0, 0.5625, 1.0, 0.5313, 1.0, 0.5313, 1.0, 0.5625, 1.0, 0.5625, 1.0, 0.5312, 1.0, 0.5, 1.0, 0.5312, 1.0, 0.5312, 1.0, 0.5, 1.0, 0.5, 1.0, 0.5312, 1.0, 0.5312, 1.0, 0.5, 1.0, 0.5, 1.0, 0.5312, 1.0, 0.5313, 1.0, 0.5, 1.0, 0.5, 1.0, 0.5313, 1.0, 0.5313, 1.0, 0.5, 1.0, 0.5, 1.0, 0.5313, 1.0, 0.5312, 1.0, 0.5, 1.0, 0.4688, 1.0, 0.5, 1.0, 0.5, 1.0, 0.4687, 1.0, 0.4687, 1.0, 0.5, 1.0, 0.5, 1.0, 0.4687, 1.0, 0.4687, 1.0, 0.5, 1.0, 0.5, 1.0, 0.4688, 1.0, 0.4688, 1.0, 0.5, 1.0, 0.5, 1.0, 0.4688, 1.0, 0.4688, 1.0, 0.5, 1.0, 0.5, 1.0, 0.4688, 1.0, 0.4375, 1.0, 0.4688, 1.0, 0.4687, 1.0, 0.4375, 1.0, 0.4375, 1.0, 0.4687, 1.0, 0.4687, 1.0, 0.4375, 1.0, 0.4375, 1.0, 0.4687, 1.0, 0.4688, 1.0, 0.4375, 1.0, 0.4375, 1.0, 0.4688, 1.0, 0.4688, 1.0, 0.4375, 1.0, 0.4375, 1.0, 0.4688, 1.0, 0.4688, 1.0, 0.4375, 1.0, 0.4062, 1.0, 0.4375, 1.0, 0.4375, 1.0, 0.4062, 1.0, 0.4062, 1.0, 0.4375, 1.0, 0.4375, 1.0, 0.4062, 1.0, 0.4062, 1.0, 0.4375, 1.0, 0.4375, 1.0, 0.4063, 1.0, 0.4063, 1.0, 0.4375, 1.0, 0.4375, 1.0, 0.4063, 1.0, 0.4063, 1.0, 0.4375, 1.0, 0.4375, 1.0, 0.4062, 1.0, 0.375, 1.0, 0.4062, 1.0, 0.4062, 1.0, 0.375, 1.0, 0.375, 1.0, 0.4062, 1.0, 0.4062, 1.0, 0.375, 1.0, 0.375, 1.0, 0.4062, 1.0, 0.4063, 1.0, 0.375, 1.0, 0.375, 1.0, 0.4063, 1.0, 0.4063, 1.0, 0.375, 1.0, 0.375, 1.0, 0.4063, 1.0, 0.4062, 1.0, 0.375, 1.0, 0.3438, 1.0, 0.375, 1.0, 0.375, 1.0, 0.3437, 1.0, 0.3437, 1.0, 0.375, 1.0, 0.375, 1.0, 0.3437, 1.0, 0.3437, 1.0, 0.375, 1.0, 0.375, 1.0, 0.3438, 1.0, 0.3438, 1.0, 0.375, 1.0, 0.375, 1.0, 0.3438, 1.0, 0.3438, 1.0, 0.375, 1.0, 0.375, 1.0, 0.3438, 1.0, 0.3125, 1.0, 0.3438, 1.0, 0.3437, 1.0, 0.3125, 1.0, 0.3125, 1.0, 0.3437, 1.0, 0.3437, 1.0, 0.3125, 1.0, 0.3125, 1.0, 0.3437, 1.0, 0.3438, 1.0, 0.3125, 1.0, 0.3125, 1.0, 0.3438, 1.0, 0.3438, 1.0, 0.3125, 1.0, 0.3125, 1.0, 0.3438, 1.0, 0.3438, 1.0, 0.3125, 1.0, 0.2812, 1.0, 0.3125, 1.0, 0.3125, 1.0, 0.2812, 1.0, 0.2812, 1.0, 0.3125, 1.0, 0.3125, 1.0, 0.2812, 1.0, 0.2812, 1.0, 0.3125, 1.0, 0.3125, 1.0, 0.2813, 1.0, 0.2813, 1.0, 0.3125, 1.0, 0.3125, 1.0, 0.2813, 1.0, 0.2813, 1.0, 0.3125, 1.0, 0.3125, 1.0, 0.2812, 1.0, 0.25, 1.0, 0.2812, 1.0, 0.2812, 1.0, 0.25, 1.0, 0.25, 1.0, 0.2812, 1.0, 0.2812, 1.0, 0.25, 1.0, 0.25, 1.0, 0.2812, 1.0, 0.2813, 1.0, 0.25, 1.0, 0.25, 1.0, 0.2813, 1.0, 0.2813, 1.0, 0.25, 1.0, 0.25, 1.0, 0.2813, 1.0, 0.2812, 1.0, 0.25, 1.0, 0.2188, 1.0, 0.25, 1.0, 0.25, 1.0, 0.2187, 1.0, 0.2187, 1.0, 0.25, 1.0, 0.25, 1.0, 0.2187, 1.0, 0.2187, 1.0, 0.25, 1.0, 0.25, 1.0, 0.2188, 1.0, 0.2188, 1.0, 0.25, 1.0, 0.25, 1.0, 0.2188, 1.0, 0.2188, 1.0, 0.25, 1.0, 0.25, 1.0, 0.2188, 1.0, 0.1875, 1.0, 0.2188, 1.0, 0.2187, 1.0, 0.1875, 1.0, 0.1875, 1.0, 0.2187, 1.0, 0.2187, 1.0, 0.1875, 1.0, 0.1875, 1.0, 0.2187, 1.0, 0.2188, 1.0, 0.1875, 1.0, 0.1875, 1.0, 0.2188, 1.0, 0.2188, 1.0, 0.1875, 1.0, 0.1875, 1.0, 0.2188, 1.0, 0.2188, 1.0, 0.1875, 1.0, 0.1562, 1.0, 0.1875, 1.0, 0.1875, 1.0, 0.1562, 1.0, 0.1562, 1.0, 0.1875, 1.0, 0.1875, 1.0, 0.1562, 1.0, 0.1562, 1.0, 0.1875, 1.0, 0.1875, 1.0, 0.1563, 1.0, 0.1563, 1.0, 0.1875, 1.0, 0.1875, 1.0, 0.1563, 1.0, 0.1563, 1.0, 0.1875, 1.0, 0.1875, 1.0, 0.1562, 1.0, 0.125, 1.0, 0.1562, 1.0, 0.1562, 1.0, 0.125, 1.0, 0.125, 1.0, 0.1562, 1.0, 0.1562, 1.0, 0.125, 1.0, 0.125, 1.0, 0.1562, 1.0, 0.1563, 1.0, 0.125, 1.0, 0.125, 1.0, 0.1563, 1.0, 0.1563, 1.0, 0.125, 1.0, 0.125, 1.0, 0.1563, 1.0, 0.1562, 1.0, 0.125, 1.0, 0.09375, 1.0, 0.125, 1.0, 0.125, 1.0, 0.09375, 1.0, 0.09375, 1.0, 0.125, 1.0, 0.125, 1.0, 0.09375, 1.0, 0.09375, 1.0, 0.125, 1.0, 0.125, 1.0, 0.09375, 1.0, 0.09375, 1.0, 0.125, 1.0, 0.125, 1.0, 0.09375, 1.0, 0.09375, 1.0, 0.125, 1.0, 0.125, 1.0, 0.09375, 1.0, 0.0625, 1.0, 0.09375, 1.0, 0.09375, 1.0, 0.0625, 1.0, 0.0625, 1.0, 0.09375, 1.0, 0.09375, 1.0, 0.0625, 1.0, 0.0625, 1.0, 0.09375, 1.0, 0.09375, 1.0, 0.0625, 1.0, 0.0625, 1.0, 0.09375, 1.0, 0.09375, 1.0, 0.0625, 1.0, 0.0625, 1.0, 0.09375, 1.0, 0.09375, 1.0, 0.0625, 1.0, 0.03125, 1.0, 0.0625, 1.0, 0.0625, 1.0, 0.03125, 1.0, 0.03125, 1.0, 0.0625, 1.0, 0.0625, 1.0, 0.03125, 1.0, 0.03125, 1.0, 0.0625, 1.0, 0.0625, 1.0, 0.03125, 1.0, 0.03125, 1.0, 0.0625, 1.0, 0.0625, 1.0, 0.03125, 1.0, 0.03125, 1.0, 0.0625, 1.0, 0.0625, 1.0, 0.03125, 1.0, 0.0, 1.0, 0.03125, 1.0, 0.03125, 1.0, 4.384e-06, 1.0, 4.384e-06, 1.0, 0.03125, 1.0, 0.03125, 1.0, 1.683e-05, 1.0, 1.683e-05, 1.0, 0.03125, 1.0, 0.03125, 1.0, 3.482e-05, 1.0, 3.482e-05, 1.0, 0.03125, 1.0, 0.03125, 1.0, 9.055e-06, 1.0, 9.055e-06, 1.0, 0.03125, 1.0, 0.03125, 1.0, 0.0, 1.0, 0.9688, 1.0, 1.0, 1.0, 1.0, 1.0, 0.9688, 1.0])
me_cylinder_003.update()

# ---- objects
ob_light = bpy.data.objects.new('Light', light_light)
ob_cylinder = bpy.data.objects.new('Cylinder', me_cylinder_002)
ob_cylinder_001 = bpy.data.objects.new('Cylinder.001', me_cylinder_003)

# ---- transforms, parenting, visibility, modifiers, constraints
ob_light.location = (4.076, 1.005, 5.904)
ob_light.rotation_euler = (0.6503, 0.05522, 1.866)
ob_light.lock_rotations_4d = False
ob_light.empty_display_type = 'ARROWS'
ob_light.color = (0.0, 0.0, 0.0, 0.0)
ob_light.lineart.crease_threshold = 0.0
ob_cylinder.location = (0.0, 5.564, 0.0)
ob_cylinder.scale = (1.475, 1.475, 0.6286)
ob_cylinder_001.location = (0.0, 0.0, 2.87)

# ---- collection membership
col_collection.objects.link(ob_light)
col_collection.objects.link(ob_cylinder)
col_collection.objects.link(ob_cylinder_001)

# ---- scene / render settings (as saved in the file)
scene.frame_start = 1; scene.frame_end = 250; scene.frame_set(4)
scene.render.engine = 'BLENDER_EEVEE_NEXT'
bpy.context.view_layer.update()

# ---- added for rendering (the .blend has no active camera): camera
cam_auto = bpy.data.cameras.new('AutoCamera')
cam_auto.lens = 50.0
cam_auto.sensor_width = 36.0
cam_auto.clip_end = 1000.0
ob_auto_camera = bpy.data.objects.new('AutoCamera', cam_auto)
scene.collection.objects.link(ob_auto_camera)
ob_auto_camera.location = (15.4882, -14.1432, 16.5022)
ob_auto_camera.rotation_euler = (1.09748, -7.21219e-08, 0.694738)
scene.camera = ob_auto_camera
bpy.context.view_layer.update()
